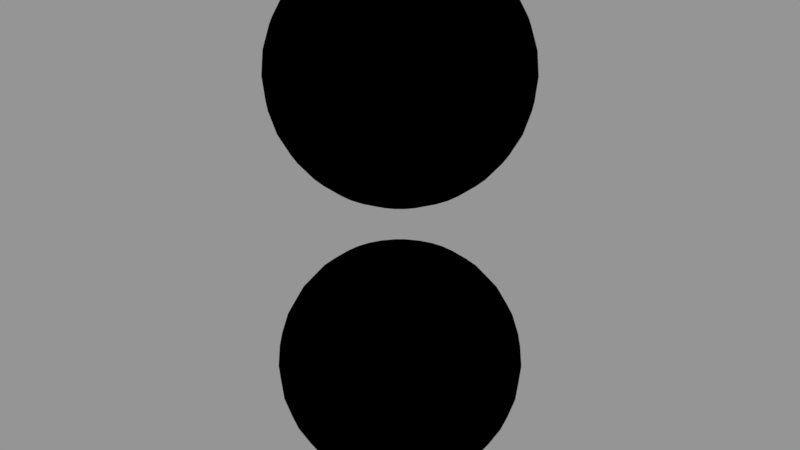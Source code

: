 # Source: noise.blend  (saved by Blender 2.79.0; exported with 4.5.12 LTS)
import bpy
from mathutils import Matrix  # noqa: F401  (used for matrix-valued properties, if any)

bpy.ops.wm.read_factory_settings(use_empty=True)
scene = bpy.context.scene
scene.name = 'Scene'

# ---- collections
col_collection_1 = bpy.data.collections.new('Collection 1'); scene.collection.children.link(col_collection_1)

# ---- materials (node trees are filled in below, after node groups)
mat_material_001 = bpy.data.materials.new('Material.001')
mat_material_001.alpha_threshold = 0.0
mat_material_001.use_transparent_shadow = False
mat_material_001.roughness = 0.5
mat_material_001.line_color = (0.0, 0.0, 0.0, 1.0)
mat_material = bpy.data.materials.new('Material')
mat_material.alpha_threshold = 0.0
mat_material.use_transparent_shadow = False
mat_material.roughness = 0.5
mat_material.line_color = (0.0, 0.0, 0.0, 1.0)

# ---- node groups
ng_vector_multiply = bpy.data.node_groups.new('Vector Multiply', 'ShaderNodeTree')
_N = ng_vector_multiply.nodes; _L = ng_vector_multiply.links
ng_vector_sine = bpy.data.node_groups.new('Vector Sine', 'ShaderNodeTree')
_N = ng_vector_sine.nodes; _L = ng_vector_sine.links
ng_vector_fract = bpy.data.node_groups.new('Vector Fract', 'ShaderNodeTree')
_N = ng_vector_fract.nodes; _L = ng_vector_fract.links
ng_vector_hash = bpy.data.node_groups.new('Vector Hash', 'ShaderNodeTree')
_s = ng_vector_hash.interface.new_socket(name='Vector', in_out='OUTPUT', socket_type='NodeSocketVector')
_s.min_value = 0.0
_s.max_value = 0.0
_s = ng_vector_hash.interface.new_socket(name='Position', in_out='INPUT', socket_type='NodeSocketVector')
_s.default_value = (0.5, 0.5, 0.5)
_s.min_value = -1e+04
_s.max_value = 1e+04
_N = ng_vector_hash.nodes; _L = ng_vector_hash.links
n0 = _N.new('NodeGroupInput'); n0.name = 'Group Input'; n0.location = (-698, 27)
n1 = _N.new('ShaderNodeVectorMath'); n1.name = 'Vector Math.001'; n1.location = (-448, 67)
n1.label = '269.5,183.3,246.1'
n1.operation = 'DOT_PRODUCT'
n1.inputs[1].default_value = (269.5, 183.3, 246.1)
n2 = _N.new('ShaderNodeVectorMath'); n2.name = 'Vector Math.002'; n2.location = (-448, -90)
n2.label = '113.5,271.9,124.6'
n2.operation = 'DOT_PRODUCT'
n2.inputs[1].default_value = (113.5, 271.9, 124.6)
n3 = _N.new('ShaderNodeVectorMath'); n3.name = 'Vector Math'; n3.location = (-446, 225)
n3.label = '127.1,311.7, 74.7'
n3.operation = 'DOT_PRODUCT'
n3.inputs[1].default_value = (127.1, 311.7, 74.7)
n4 = _N.new('ShaderNodeCombineColor'); n4.name = 'Combine RGB'; n4.location = (-250, 58)
n5 = _N.new('ShaderNodeGroup'); n5.name = 'Group'; n5.location = (-78, 50)
n5.node_tree = ng_vector_sine
n6 = _N.new('ShaderNodeValue'); n6.name = 'Value'; n6.location = (-74, -71)
n6.outputs[0].default_value = 4.376e+04
n7 = _N.new('ShaderNodeGroup'); n7.name = 'Group.001'; n7.location = (100, 51)
n7.node_tree = ng_vector_multiply
n8 = _N.new('ShaderNodeGroup'); n8.name = 'Group.002'; n8.location = (269, 38)
n8.node_tree = ng_vector_fract
n9 = _N.new('ShaderNodeGroup'); n9.name = 'Group.003'; n9.location = (449, 42)
n9.node_tree = ng_vector_multiply
n10 = _N.new('ShaderNodeValue'); n10.name = 'Value.001'; n10.location = (273, -79)
n10.outputs[0].default_value = 2.0
n11 = _N.new('ShaderNodeValue'); n11.name = 'Value.002'; n11.location = (450, -88)
n11.outputs[0].default_value = -1.0
n12 = _N.new('ShaderNodeVectorMath'); n12.name = 'Vector Math.003'; n12.location = (626, 61)
n13 = _N.new('NodeGroupOutput'); n13.name = 'Group Output'; n13.location = (803, 22)
_L.new(n0.outputs[0], n3.inputs[0])
_L.new(n0.outputs[0], n1.inputs[0])
_L.new(n0.outputs[0], n2.inputs[0])
_L.new(n3.outputs[1], n4.inputs[0])
_L.new(n1.outputs[1], n4.inputs[1])
_L.new(n2.outputs[1], n4.inputs[2])
_L.new(n4.outputs[0], n5.inputs[0])
_L.new(n5.outputs[0], n7.inputs[0])
_L.new(n7.outputs[0], n8.inputs[0])
_L.new(n6.outputs[0], n7.inputs[1])
_L.new(n8.outputs[0], n9.inputs[0])
_L.new(n9.outputs[0], n12.inputs[0])
_L.new(n10.outputs[0], n9.inputs[1])
_L.new(n12.outputs[0], n13.inputs[0])
_L.new(n11.outputs[0], n12.inputs[1])
n13.is_active_output = True
ng_vector_floor = bpy.data.node_groups.new('Vector Floor', 'ShaderNodeTree')
_N = ng_vector_floor.nodes; _L = ng_vector_floor.links
ng_fade___new = bpy.data.node_groups.new('Fade - New', 'ShaderNodeTree')
_s = ng_fade___new.interface.new_socket(name='Vector', in_out='OUTPUT', socket_type='NodeSocketVector')
_s.min_value = 0.0
_s.max_value = 0.0
_s = ng_fade___new.interface.new_socket(name='Vector', in_out='INPUT', socket_type='NodeSocketVector')
_s.default_value = (0.5, 0.5, 0.5)
_s.min_value = -1e+04
_s.max_value = 1e+04
_N = ng_fade___new.nodes; _L = ng_fade___new.links
n0 = _N.new('ShaderNodeGroup'); n0.name = 'Group.003'; n0.location = (56, 48)
n0.node_tree = ng_vector_multiply
n1 = _N.new('ShaderNodeValue'); n1.name = 'Value.002'; n1.location = (59, -86)
n1.outputs[0].default_value = 10.0
n2 = _N.new('ShaderNodeVectorMath'); n2.name = 'Vector Math.001'; n2.location = (238, 53)
n3 = _N.new('ShaderNodeGroup'); n3.name = 'Group.001'; n3.location = (243, 187)
n3.node_tree = ng_vector_multiply
n4 = _N.new('ShaderNodeGroup'); n4.name = 'Group.004'; n4.location = (417, 175)
n4.node_tree = ng_vector_multiply
n5 = _N.new('ShaderNodeGroup'); n5.name = 'Group'; n5.location = (-145, 181)
n5.node_tree = ng_vector_multiply
n6 = _N.new('ShaderNodeVectorMath'); n6.name = 'Vector Math'; n6.location = (-107, -53)
n6.operation = 'SUBTRACT'
n7 = _N.new('ShaderNodeGroup'); n7.name = 'Group.002'; n7.location = (-275, -53)
n7.node_tree = ng_vector_multiply
n8 = _N.new('ShaderNodeValue'); n8.name = 'Value.001'; n8.location = (-274, -186)
n8.outputs[0].default_value = 15.0
n9 = _N.new('ShaderNodeValue'); n9.name = 'Value'; n9.location = (-453, -187)
n9.outputs[0].default_value = 6.0
n10 = _N.new('NodeGroupInput'); n10.name = 'Group Input'; n10.location = (-549, -1)
n11 = _N.new('NodeGroupOutput'); n11.name = 'Group Output'; n11.location = (611, 142)
_L.new(n5.outputs[0], n3.inputs[0])
_L.new(n9.outputs[0], n7.inputs[1])
_L.new(n7.outputs[0], n6.inputs[0])
_L.new(n8.outputs[0], n6.inputs[1])
_L.new(n6.outputs[0], n0.inputs[1])
_L.new(n0.outputs[0], n2.inputs[0])
_L.new(n1.outputs[0], n2.inputs[1])
_L.new(n2.outputs[0], n4.inputs[1])
_L.new(n3.outputs[0], n4.inputs[0])
_L.new(n10.outputs[0], n5.inputs[0])
_L.new(n10.outputs[0], n5.inputs[1])
_L.new(n10.outputs[0], n3.inputs[1])
_L.new(n10.outputs[0], n0.inputs[0])
_L.new(n10.outputs[0], n7.inputs[0])
_L.new(n4.outputs[0], n11.inputs[0])
n11.is_active_output = True
ng_fade = bpy.data.node_groups.new('Fade', 'ShaderNodeTree')
_s = ng_fade.interface.new_socket(name='Vector', in_out='OUTPUT', socket_type='NodeSocketVector')
_s.min_value = 0.0
_s.max_value = 0.0
_s = ng_fade.interface.new_socket(name='Vector', in_out='INPUT', socket_type='NodeSocketVector')
_s.default_value = (0.5, 0.5, 0.5)
_s.min_value = -1e+04
_s.max_value = 1e+04
_N = ng_fade.nodes; _L = ng_fade.links
n0 = _N.new('ShaderNodeGroup'); n0.name = 'Group.001'; n0.location = (68, -51)
n0.width = 194
n0.node_tree = ng_fade___new
n1 = _N.new('NodeGroupOutput'); n1.name = 'Group Output'; n1.location = (396, -73)
n2 = _N.new('NodeGroupInput'); n2.name = 'Group Input'; n2.location = (-228, -66)
_L.new(n2.outputs[0], n0.inputs[0])
_L.new(n0.outputs[0], n1.inputs[0])
n1.is_active_output = True
ng_noise___gradient = bpy.data.node_groups.new('Noise - Gradient', 'ShaderNodeTree')
_s = ng_noise___gradient.interface.new_socket(name='Value', in_out='OUTPUT', socket_type='NodeSocketFloat')
_s.min_value = 0.0
_s.max_value = 0.0
_s = ng_noise___gradient.interface.new_socket(name='Vector', in_out='INPUT', socket_type='NodeSocketVector')
_s.min_value = -1.0
_s.max_value = 1.0
_N = ng_noise___gradient.nodes; _L = ng_noise___gradient.links
n0 = _N.new('ShaderNodeVectorMath'); n0.name = 'Vector Math.010'; n0.location = (-51, 576)
n0.label = '1, 0, 0'
n0.operation = 'SUBTRACT'
n0.inputs[1].default_value = (1.0, 0.0, 0.0)
n1 = _N.new('ShaderNodeVectorMath'); n1.name = 'Vector Math.003'; n1.location = (-51, 409)
n1.label = '0, 1, 0'
n1.inputs[1].default_value = (0.0, 1.0, 0.0)
n2 = _N.new('ShaderNodeVectorMath'); n2.name = 'Vector Math.001'; n2.location = (-44, 1074)
n2.label = '0, 0, 0'
n3 = _N.new('ShaderNodeVectorMath'); n3.name = 'Vector Math.011'; n3.location = (-52, 248)
n3.label = '0, 1, 0'
n3.operation = 'SUBTRACT'
n3.inputs[1].default_value = (0.0, 1.0, 0.0)
n4 = _N.new('ShaderNodeVectorMath'); n4.name = 'Vector Math.004'; n4.location = (-54, 83)
n4.label = '1, 1, 0'
n4.inputs[1].default_value = (1.0, 1.0, 0.0)
n5 = _N.new('ShaderNodeVectorMath'); n5.name = 'Vector Math.005'; n5.location = (-57, -249)
n5.label = '0, 0, 1'
n5.width = 141
n5.inputs[1].default_value = (0.0, 0.0, 1.0)
n6 = _N.new('ShaderNodeVectorMath'); n6.name = 'Vector Math.012'; n6.location = (-58, -86)
n6.label = '1, 1, 0'
n6.operation = 'SUBTRACT'
n6.inputs[1].default_value = (1.0, 1.0, 0.0)
n7 = _N.new('ShaderNodeVectorMath'); n7.name = 'Vector Math.006'; n7.location = (-57, -570)
n7.label = '1, 0, 1'
n7.width = 141
n7.inputs[1].default_value = (1.0, 0.0, 1.0)
n8 = _N.new('ShaderNodeVectorMath'); n8.name = 'Vector Math.013'; n8.location = (-56, -409)
n8.label = '0, 0, 1'
n8.width = 141
n8.operation = 'SUBTRACT'
n8.inputs[1].default_value = (0.0, 0.0, 1.0)
n9 = _N.new('ShaderNodeVectorMath'); n9.name = 'Vector Math.014'; n9.location = (-61, -731)
n9.label = '1, 0, 1'
n9.width = 141
n9.operation = 'SUBTRACT'
n9.inputs[1].default_value = (1.0, 0.0, 1.0)
n10 = _N.new('ShaderNodeVectorMath'); n10.name = 'Vector Math.008'; n10.location = (-59, -1204)
n10.label = '1, 1, 1'
n10.width = 141
n10.inputs[1].default_value = (1.0, 1.0, 1.0)
n11 = _N.new('ShaderNodeVectorMath'); n11.name = 'Vector Math.015'; n11.location = (-59, -1045)
n11.label = '0, 1, 1'
n11.width = 141
n11.operation = 'SUBTRACT'
n11.inputs[1].default_value = (0.0, 1.0, 1.0)
n12 = _N.new('ShaderNodeVectorMath'); n12.name = 'Vector Math.016'; n12.location = (-55, -1360)
n12.label = '1, 1, 1'
n12.width = 141
n12.operation = 'SUBTRACT'
n12.inputs[1].default_value = (1.0, 1.0, 1.0)
n13 = _N.new('ShaderNodeVectorMath'); n13.name = 'Vector Math.009'; n13.location = (-47, 911)
n13.label = '0, 0, 0'
n13.operation = 'SUBTRACT'
n14 = _N.new('ShaderNodeGroup'); n14.name = 'Group.003'; n14.location = (133, 1055)
n14.width = 184
n14.node_tree = ng_vector_hash
n15 = _N.new('ShaderNodeVectorMath'); n15.name = 'Vector Math'; n15.location = (361, 1037)
n15.operation = 'DOT_PRODUCT'
n16 = _N.new('ShaderNodeGroup'); n16.name = 'Group.004'; n16.location = (131, 730)
n16.width = 184
n16.node_tree = ng_vector_hash
n17 = _N.new('ShaderNodeVectorMath'); n17.name = 'Vector Math.017'; n17.location = (358, 711)
n17.operation = 'DOT_PRODUCT'
n18 = _N.new('ShaderNodeGroup'); n18.name = 'Group.005'; n18.location = (129, 391)
n18.width = 184
n18.node_tree = ng_vector_hash
n19 = _N.new('ShaderNodeVectorMath'); n19.name = 'Vector Math.018'; n19.location = (356, 373)
n19.operation = 'DOT_PRODUCT'
n20 = _N.new('ShaderNodeGroup'); n20.name = 'Group.006'; n20.location = (126, 76)
n20.width = 184
n20.node_tree = ng_vector_hash
n21 = _N.new('ShaderNodeVectorMath'); n21.name = 'Vector Math.019'; n21.location = (353, 57)
n21.operation = 'DOT_PRODUCT'
n22 = _N.new('ShaderNodeGroup'); n22.name = 'Group.007'; n22.location = (123, -271)
n22.width = 184
n22.node_tree = ng_vector_hash
n23 = _N.new('ShaderNodeVectorMath'); n23.name = 'Vector Math.020'; n23.location = (350, -290)
n23.operation = 'DOT_PRODUCT'
n24 = _N.new('ShaderNodeGroup'); n24.name = 'Group.008'; n24.location = (126, -584)
n24.width = 184
n24.node_tree = ng_vector_hash
n25 = _N.new('ShaderNodeVectorMath'); n25.name = 'Vector Math.021'; n25.location = (353, -603)
n25.operation = 'DOT_PRODUCT'
n26 = _N.new('ShaderNodeVectorMath'); n26.name = 'Vector Math.002'; n26.location = (-48, 745)
n26.label = '1, 0, 0'
n26.inputs[1].default_value = (1.0, 0.0, 0.0)
n27 = _N.new('ShaderNodeGroup'); n27.name = 'Group.009'; n27.location = (116, -907)
n27.width = 184
n27.node_tree = ng_vector_hash
n28 = _N.new('ShaderNodeVectorMath'); n28.name = 'Vector Math.022'; n28.location = (344, -925)
n28.operation = 'DOT_PRODUCT'
n29 = _N.new('ShaderNodeGroup'); n29.name = 'Group.010'; n29.location = (122, -1221)
n29.width = 184
n29.node_tree = ng_vector_hash
n30 = _N.new('ShaderNodeVectorMath'); n30.name = 'Vector Math.007'; n30.location = (-62, -887)
n30.label = '0, 1, 1'
n30.width = 141
n30.inputs[1].default_value = (0.0, 1.0, 1.0)
n31 = _N.new('ShaderNodeVectorMath'); n31.name = 'Vector Math.023'; n31.location = (349, -1239)
n31.operation = 'DOT_PRODUCT'
n32 = _N.new('ShaderNodeGroup'); n32.name = 'Group.001'; n32.location = (-589, -204)
n32.label = 'f'
n32.width = 178
n32.node_tree = ng_vector_fract
n33 = _N.new('ShaderNodeGroup'); n33.name = 'Group'; n33.location = (-588, -72)
n33.label = 'i'
n33.width = 176
n33.node_tree = ng_vector_floor
n34 = _N.new('ShaderNodeGroup'); n34.name = 'Group.002'; n34.location = (171, -153)
n34.node_tree = ng_fade
n35 = _N.new('ShaderNodeSeparateColor'); n35.name = 'Separate RGB'; n35.location = (351, -143)
n35.label = 'u'
n36 = _N.new('ShaderNodeMix'); n36.name = 'Mix.001'; n36.location = (656, 285)
n36.data_type = 'RGBA'
n37 = _N.new('ShaderNodeMix'); n37.name = 'Mix.002'; n37.location = (633, -394)
n37.data_type = 'RGBA'
n38 = _N.new('ShaderNodeMix'); n38.name = 'Mix.003'; n38.location = (622, -1011)
n38.data_type = 'RGBA'
n39 = _N.new('ShaderNodeMix'); n39.name = 'Mix'; n39.location = (641, 947)
n39.data_type = 'RGBA'
n40 = _N.new('ShaderNodeMix'); n40.name = 'Mix.004'; n40.location = (864, 696)
n40.data_type = 'RGBA'
n41 = _N.new('ShaderNodeMix'); n41.name = 'Mix.005'; n41.location = (837, -627)
n41.data_type = 'RGBA'
n42 = _N.new('ShaderNodeMix'); n42.name = 'Mix.006'; n42.location = (1121, 108)
n42.data_type = 'RGBA'
n43 = _N.new('NodeGroupOutput'); n43.name = 'Group Output'; n43.location = (1293, 55)
n44 = _N.new('NodeGroupInput'); n44.name = 'Group Input'; n44.location = (-814, -185)
_L.new(n44.outputs[0], n33.inputs[0])
_L.new(n44.outputs[0], n32.inputs[0])
_L.new(n32.outputs[0], n34.inputs[0])
_L.new(n34.outputs[0], n35.inputs[0])
_L.new(n33.outputs[0], n2.inputs[0])
_L.new(n33.outputs[0], n26.inputs[0])
_L.new(n33.outputs[0], n1.inputs[0])
_L.new(n33.outputs[0], n4.inputs[0])
_L.new(n33.outputs[0], n5.inputs[0])
_L.new(n33.outputs[0], n7.inputs[0])
_L.new(n33.outputs[0], n30.inputs[0])
_L.new(n33.outputs[0], n10.inputs[0])
_L.new(n32.outputs[0], n13.inputs[0])
_L.new(n32.outputs[0], n0.inputs[0])
_L.new(n32.outputs[0], n3.inputs[0])
_L.new(n32.outputs[0], n6.inputs[0])
_L.new(n32.outputs[0], n8.inputs[0])
_L.new(n32.outputs[0], n9.inputs[0])
_L.new(n32.outputs[0], n11.inputs[0])
_L.new(n32.outputs[0], n12.inputs[0])
_L.new(n2.outputs[0], n14.inputs[0])
_L.new(n14.outputs[0], n15.inputs[0])
_L.new(n13.outputs[0], n15.inputs[1])
_L.new(n16.outputs[0], n17.inputs[0])
_L.new(n26.outputs[0], n16.inputs[0])
_L.new(n0.outputs[0], n17.inputs[1])
_L.new(n18.outputs[0], n19.inputs[0])
_L.new(n1.outputs[0], n18.inputs[0])
_L.new(n3.outputs[0], n19.inputs[1])
_L.new(n20.outputs[0], n21.inputs[0])
_L.new(n4.outputs[0], n20.inputs[0])
_L.new(n6.outputs[0], n21.inputs[1])
_L.new(n22.outputs[0], n23.inputs[0])
_L.new(n5.outputs[0], n22.inputs[0])
_L.new(n8.outputs[0], n23.inputs[1])
_L.new(n24.outputs[0], n25.inputs[0])
_L.new(n7.outputs[0], n24.inputs[0])
_L.new(n9.outputs[0], n25.inputs[1])
_L.new(n27.outputs[0], n28.inputs[0])
_L.new(n30.outputs[0], n27.inputs[0])
_L.new(n11.outputs[0], n28.inputs[1])
_L.new(n29.outputs[0], n31.inputs[0])
_L.new(n10.outputs[0], n29.inputs[0])
_L.new(n12.outputs[0], n31.inputs[1])
_L.new(n15.outputs[1], n39.inputs[6])
_L.new(n17.outputs[1], n39.inputs[7])
_L.new(n35.outputs[0], n39.inputs[0])
_L.new(n19.outputs[1], n36.inputs[6])
_L.new(n21.outputs[1], n36.inputs[7])
_L.new(n35.outputs[0], n36.inputs[0])
_L.new(n23.outputs[1], n37.inputs[6])
_L.new(n25.outputs[1], n37.inputs[7])
_L.new(n35.outputs[0], n37.inputs[0])
_L.new(n28.outputs[1], n38.inputs[6])
_L.new(n31.outputs[1], n38.inputs[7])
_L.new(n35.outputs[0], n38.inputs[0])
_L.new(n39.outputs[2], n40.inputs[6])
_L.new(n36.outputs[2], n40.inputs[7])
_L.new(n35.outputs[1], n40.inputs[0])
_L.new(n37.outputs[2], n41.inputs[6])
_L.new(n38.outputs[2], n41.inputs[7])
_L.new(n35.outputs[1], n41.inputs[0])
_L.new(n40.outputs[2], n42.inputs[6])
_L.new(n41.outputs[2], n42.inputs[7])
_L.new(n35.outputs[2], n42.inputs[0])
_L.new(n42.outputs[2], n43.inputs[0])
n43.is_active_output = True
ng_noise_level___gradient = bpy.data.node_groups.new('Noise Level - Gradient', 'ShaderNodeTree')
_s = ng_noise_level___gradient.interface.new_socket(name='Position', in_out='OUTPUT', socket_type='NodeSocketVector')
_s.min_value = 0.0
_s.max_value = 0.0
_s = ng_noise_level___gradient.interface.new_socket(name='Value', in_out='OUTPUT', socket_type='NodeSocketFloat')
_s.min_value = 0.0
_s.max_value = 0.0
_s = ng_noise_level___gradient.interface.new_socket(name='Fac', in_out='OUTPUT', socket_type='NodeSocketFloat')
_s.min_value = 0.0
_s.max_value = 0.0
_s = ng_noise_level___gradient.interface.new_socket(name='Position', in_out='INPUT', socket_type='NodeSocketVector')
_s.default_value = (0.5, 0.5, 0.5)
_s.min_value = -1e+04
_s.max_value = 1e+04
_s = ng_noise_level___gradient.interface.new_socket(name='Value', in_out='INPUT', socket_type='NodeSocketFloat')
_s.min_value = -1e+04
_s.max_value = 1e+04
_s = ng_noise_level___gradient.interface.new_socket(name='Fac', in_out='INPUT', socket_type='NodeSocketFloat')
_s.default_value = 1.0
_s.min_value = -1e+04
_s.max_value = 1e+04
_N = ng_noise_level___gradient.nodes; _L = ng_noise_level___gradient.links
n0 = _N.new('NodeGroupOutput'); n0.name = 'Group Output'; n0.location = (334, 195)
n1 = _N.new('NodeGroupInput'); n1.name = 'Group Input'; n1.location = (-575, 148)
n2 = _N.new('ShaderNodeMath'); n2.name = 'Math.001'; n2.location = (110, 164)
n3 = _N.new('ShaderNodeMath'); n3.name = 'Math'; n3.location = (-74, 221)
n3.operation = 'MULTIPLY'
n4 = _N.new('ShaderNodeGroup'); n4.name = 'Group.002'; n4.location = (-279, 362)
n4.width = 210
n4.node_tree = ng_vector_multiply
n5 = _N.new('ShaderNodeValue'); n5.name = 'Value.001'; n5.location = (-457, 352)
n5.outputs[0].default_value = 2.0
n6 = _N.new('ShaderNodeMath'); n6.name = 'Math.005'; n6.location = (77, 0)
n6.operation = 'MULTIPLY'
n7 = _N.new('ShaderNodeGroup'); n7.name = 'Group.006'; n7.location = (-321, 216)
n7.width = 204
n7.node_tree = ng_noise___gradient
_L.new(n5.outputs[0], n4.inputs[0])
_L.new(n1.outputs[2], n6.inputs[0])
_L.new(n4.outputs[0], n0.inputs[0])
_L.new(n6.outputs[0], n0.inputs[2])
_L.new(n1.outputs[0], n4.inputs[1])
_L.new(n1.outputs[0], n7.inputs[0])
_L.new(n3.outputs[0], n2.inputs[0])
_L.new(n7.outputs[0], n3.inputs[0])
_L.new(n1.outputs[2], n3.inputs[1])
_L.new(n1.outputs[1], n2.inputs[1])
_L.new(n2.outputs[0], n0.inputs[1])
n0.is_active_output = True
ng_split = bpy.data.node_groups.new('Split', 'ShaderNodeTree')
_s = ng_split.interface.new_socket(name='Value', in_out='OUTPUT', socket_type='NodeSocketFloat')
_s.min_value = 0.0
_s.max_value = 0.0
_s = ng_split.interface.new_socket(name='Value', in_out='INPUT', socket_type='NodeSocketFloat')
_s.default_value = 0.5
_s.min_value = -1e+04
_s.max_value = 1e+04
_s = ng_split.interface.new_socket(name='Value', in_out='INPUT', socket_type='NodeSocketFloat')
_s.default_value = 0.5
_s.min_value = -1e+04
_s.max_value = 1e+04
_s = ng_split.interface.new_socket(name='Position', in_out='INPUT', socket_type='NodeSocketVector')
_s.default_value = (0.5, 0.5, 0.5)
_s.min_value = -1e+04
_s.max_value = 1e+04
_N = ng_split.nodes; _L = ng_split.links
n0 = _N.new('ShaderNodeMath'); n0.name = 'Math.002'; n0.location = (-215, 4)
n0.operation = 'LESS_THAN'
n0.inputs[1].default_value = 0.0
n1 = _N.new('ShaderNodeMath'); n1.name = 'Math.007'; n1.location = (-216, -153)
n1.operation = 'ABSOLUTE'
n2 = _N.new('ShaderNodeMath'); n2.name = 'Math.004'; n2.location = (-11, -1)
n2.operation = 'SUBTRACT'
n2.inputs[0].default_value = 1.0
n3 = _N.new('ShaderNodeMath'); n3.name = 'Math.008'; n3.location = (-7, -160)
n3.operation = 'GREATER_THAN'
n3.inputs[1].default_value = 0.01
n4 = _N.new('ShaderNodeMath'); n4.name = 'Math.005'; n4.location = (170, 126)
n4.operation = 'MULTIPLY'
n5 = _N.new('ShaderNodeMath'); n5.name = 'Math.003'; n5.location = (-1, 191)
n5.operation = 'MULTIPLY'
n6 = _N.new('ShaderNodeMath'); n6.name = 'Math.006'; n6.location = (352, 258)
n7 = _N.new('ShaderNodeMath'); n7.name = 'Math.009'; n7.location = (523, 222)
n7.operation = 'MULTIPLY'
n8 = _N.new('ShaderNodeSeparateColor'); n8.name = 'Separate RGB'; n8.location = (-393, -144)
n9 = _N.new('NodeGroupOutput'); n9.name = 'Group Output'; n9.location = (705, 182)
n10 = _N.new('NodeGroupInput'); n10.name = 'Group Input'; n10.location = (-589, 101)
_L.new(n8.outputs[0], n0.inputs[0])
_L.new(n10.outputs[0], n5.inputs[0])
_L.new(n0.outputs[0], n5.inputs[1])
_L.new(n0.outputs[0], n2.inputs[1])
_L.new(n2.outputs[0], n4.inputs[1])
_L.new(n10.outputs[1], n4.inputs[0])
_L.new(n4.outputs[0], n6.inputs[1])
_L.new(n5.outputs[0], n6.inputs[0])
_L.new(n8.outputs[0], n1.inputs[0])
_L.new(n1.outputs[0], n3.inputs[0])
_L.new(n3.outputs[0], n7.inputs[1])
_L.new(n6.outputs[0], n7.inputs[0])
_L.new(n7.outputs[0], n9.inputs[0])
_L.new(n10.outputs[2], n8.inputs[0])
n9.is_active_output = True
ng_floor = bpy.data.node_groups.new('Floor', 'ShaderNodeTree')
_N = ng_floor.nodes; _L = ng_floor.links
ng_mod_289 = bpy.data.node_groups.new('Mod 289', 'ShaderNodeTree')
_s = ng_mod_289.interface.new_socket(name='Value', in_out='OUTPUT', socket_type='NodeSocketFloat')
_s.min_value = 0.0
_s.max_value = 0.0
_s = ng_mod_289.interface.new_socket(name='Value', in_out='INPUT', socket_type='NodeSocketFloat')
_s.default_value = 0.5
_s.min_value = -1e+04
_s.max_value = 1e+04
_N = ng_mod_289.nodes; _L = ng_mod_289.links
n0 = _N.new('ShaderNodeMath'); n0.name = 'Math.003'; n0.location = (-355, -127)
n0.operation = 'DIVIDE'
n0.inputs[0].default_value = 1.0
n0.inputs[1].default_value = 289.0
n1 = _N.new('ShaderNodeMath'); n1.name = 'Math.004'; n1.location = (-161, -13)
n1.operation = 'MULTIPLY'
n2 = _N.new('ShaderNodeGroup'); n2.name = 'Group'; n2.location = (16, -32)
n2.node_tree = ng_floor
n3 = _N.new('ShaderNodeMath'); n3.name = 'Math.005'; n3.location = (189, -4)
n3.operation = 'MULTIPLY'
n3.inputs[1].default_value = 289.0
n4 = _N.new('ShaderNodeMath'); n4.name = 'Math.006'; n4.location = (355, 127)
n4.operation = 'SUBTRACT'
n5 = _N.new('NodeGroupInput'); n5.name = 'Group Input'; n5.location = (-479, 34)
n6 = _N.new('NodeGroupOutput'); n6.name = 'Group Output'; n6.location = (537, 90)
_L.new(n0.outputs[0], n1.inputs[1])
_L.new(n5.outputs[0], n1.inputs[0])
_L.new(n1.outputs[0], n2.inputs[0])
_L.new(n2.outputs[0], n3.inputs[0])
_L.new(n3.outputs[0], n4.inputs[1])
_L.new(n4.outputs[0], n6.inputs[0])
_L.new(n5.outputs[0], n4.inputs[0])
n6.is_active_output = True
ng_permute = bpy.data.node_groups.new('Permute', 'ShaderNodeTree')
_s = ng_permute.interface.new_socket(name='Value', in_out='OUTPUT', socket_type='NodeSocketFloat')
_s.min_value = 0.0
_s.max_value = 0.0
_s = ng_permute.interface.new_socket(name='Value', in_out='INPUT', socket_type='NodeSocketFloat')
_s.default_value = 0.5
_s.min_value = -1e+04
_s.max_value = 1e+04
_N = ng_permute.nodes; _L = ng_permute.links
n0 = _N.new('NodeGroupInput'); n0.name = 'Group Input'; n0.location = (-598, -13)
n1 = _N.new('ShaderNodeMath'); n1.name = 'Math'; n1.location = (-378, 137)
n1.operation = 'MULTIPLY'
n1.inputs[1].default_value = 34.0
n2 = _N.new('ShaderNodeMath'); n2.name = 'Math.001'; n2.location = (-207, 135)
n2.inputs[1].default_value = 1.0
n3 = _N.new('ShaderNodeMath'); n3.name = 'Math.002'; n3.location = (-33, 59)
n3.operation = 'MULTIPLY'
n4 = _N.new('ShaderNodeGroup'); n4.name = 'Group.001'; n4.location = (141, 23)
n4.node_tree = ng_mod_289
n5 = _N.new('NodeGroupOutput'); n5.name = 'Group Output'; n5.location = (314, 0)
_L.new(n0.outputs[0], n1.inputs[0])
_L.new(n1.outputs[0], n2.inputs[0])
_L.new(n0.outputs[0], n3.inputs[1])
_L.new(n2.outputs[0], n3.inputs[0])
_L.new(n3.outputs[0], n4.inputs[0])
_L.new(n4.outputs[0], n5.inputs[0])
n5.is_active_output = True
ng_hash___permutations = bpy.data.node_groups.new('Hash - Permutations', 'ShaderNodeTree')
_s = ng_hash___permutations.interface.new_socket(name='Value', in_out='OUTPUT', socket_type='NodeSocketFloat')
_s.min_value = 0.0
_s.max_value = 0.0
_s = ng_hash___permutations.interface.new_socket(name='Position', in_out='INPUT', socket_type='NodeSocketVector')
_s.default_value = (0.5, 0.5, 0.5)
_s.min_value = -1e+04
_s.max_value = 1e+04
_N = ng_hash___permutations.nodes; _L = ng_hash___permutations.links
n0 = _N.new('NodeGroupInput'); n0.name = 'Group Input'; n0.location = (-586, -21)
n1 = _N.new('ShaderNodeSeparateColor'); n1.name = 'Separate RGB'; n1.location = (-410, 0)
n2 = _N.new('ShaderNodeMath'); n2.name = 'Math'; n2.location = (-48, 80)
n3 = _N.new('ShaderNodeMath'); n3.name = 'Math.001'; n3.location = (294, 20)
n4 = _N.new('ShaderNodeMath'); n4.name = 'Math.002'; n4.location = (636, 6)
n4.operation = 'DIVIDE'
n4.inputs[1].default_value = 288.0
n5 = _N.new('NodeGroupOutput'); n5.name = 'Group Output'; n5.location = (810, -42)
n6 = _N.new('ShaderNodeGroup'); n6.name = 'Group.001'; n6.location = (118, 29)
n6.width = 149
n6.node_tree = ng_permute
n7 = _N.new('ShaderNodeGroup'); n7.name = 'Group.002'; n7.location = (459, -16)
n7.width = 150
n7.node_tree = ng_permute
n8 = _N.new('ShaderNodeGroup'); n8.name = 'Group'; n8.location = (-230, 78)
n8.width = 151
n8.node_tree = ng_permute
_L.new(n0.outputs[0], n1.inputs[0])
_L.new(n8.outputs[0], n2.inputs[0])
_L.new(n1.outputs[0], n8.inputs[0])
_L.new(n1.outputs[1], n2.inputs[1])
_L.new(n6.outputs[0], n3.inputs[0])
_L.new(n2.outputs[0], n6.inputs[0])
_L.new(n3.outputs[0], n7.inputs[0])
_L.new(n1.outputs[2], n3.inputs[1])
_L.new(n4.outputs[0], n5.inputs[0])
_L.new(n7.outputs[0], n4.inputs[0])
n5.is_active_output = True
ng_hash = bpy.data.node_groups.new('Hash', 'ShaderNodeTree')
_s = ng_hash.interface.new_socket(name='Value', in_out='OUTPUT', socket_type='NodeSocketFloat')
_s.min_value = 0.0
_s.max_value = 0.0
_s = ng_hash.interface.new_socket(name='Position', in_out='INPUT', socket_type='NodeSocketVector')
_s.min_value = -1.0
_s.max_value = 1.0
_N = ng_hash.nodes; _L = ng_hash.links
n0 = _N.new('NodeGroupOutput'); n0.name = 'Group Output'; n0.location = (198, 13)
n1 = _N.new('NodeGroupInput'); n1.name = 'Group Input'; n1.location = (-374, 9)
n2 = _N.new('ShaderNodeGroup'); n2.name = 'Group'; n2.location = (-131, 32)
n2.width = 233
n2.node_tree = ng_hash___permutations
_L.new(n1.outputs[0], n2.inputs[0])
_L.new(n2.outputs[0], n0.inputs[0])
n0.is_active_output = True
ng_noise___value = bpy.data.node_groups.new('Noise - Value', 'ShaderNodeTree')
_s = ng_noise___value.interface.new_socket(name='Value', in_out='OUTPUT', socket_type='NodeSocketFloat')
_s.min_value = 0.0
_s.max_value = 0.0
_s = ng_noise___value.interface.new_socket(name='Position', in_out='INPUT', socket_type='NodeSocketVector')
_s.min_value = -1.0
_s.max_value = 1.0
_N = ng_noise___value.nodes; _L = ng_noise___value.links
n0 = _N.new('ShaderNodeGroup'); n0.name = 'Group.008'; n0.location = (183, 230)
n0.node_tree = ng_hash
n1 = _N.new('ShaderNodeGroup'); n1.name = 'Group.009'; n1.location = (180, 74)
n1.node_tree = ng_hash
n2 = _N.new('ShaderNodeGroup'); n2.name = 'Group.011'; n2.location = (184, -254)
n2.node_tree = ng_hash
n3 = _N.new('ShaderNodeGroup'); n3.name = 'Group.012'; n3.location = (189, -419)
n3.node_tree = ng_hash
n4 = _N.new('ShaderNodeGroup'); n4.name = 'Group.013'; n4.location = (190, -580)
n4.node_tree = ng_hash
n5 = _N.new('ShaderNodeGroup'); n5.name = 'Group.007'; n5.location = (181, 397)
n5.node_tree = ng_hash
n6 = _N.new('ShaderNodeMix'); n6.name = 'Mix.007'; n6.location = (643, -142)
n6.data_type = 'RGBA'
n7 = _N.new('ShaderNodeMix'); n7.name = 'Mix.006'; n7.location = (627, 499)
n7.data_type = 'RGBA'
n8 = _N.new('ShaderNodeMix'); n8.name = 'Mix.005'; n8.location = (423, -401)
n8.data_type = 'RGBA'
n9 = _N.new('ShaderNodeMix'); n9.name = 'Mix.004'; n9.location = (414, -72)
n9.data_type = 'RGBA'
n10 = _N.new('ShaderNodeMix'); n10.name = 'Mix.003'; n10.location = (410, 246)
n10.data_type = 'RGBA'
n11 = _N.new('ShaderNodeMix'); n11.name = 'Mix.002'; n11.location = (412, 578)
n11.data_type = 'RGBA'
n12 = _N.new('ShaderNodeSeparateColor'); n12.name = 'Separate RGB'; n12.location = (-446, -204)
n12.label = 'f'
n13 = _N.new('ShaderNodeGroup'); n13.name = 'Group.006'; n13.location = (-452, -60)
n13.label = 'p'
n13.width = 156
n13.node_tree = ng_vector_floor
n14 = _N.new('ShaderNodeGroup'); n14.name = 'Group.010'; n14.location = (180, -92)
n14.node_tree = ng_hash
n15 = _N.new('ShaderNodeGroup'); n15.name = 'Group.014'; n15.location = (187, 558)
n15.node_tree = ng_hash
n16 = _N.new('ShaderNodeGroup'); n16.name = 'Group.015'; n16.location = (-855, -198)
n16.width = 181
n16.node_tree = ng_vector_fract
n17 = _N.new('ShaderNodeGroup'); n17.name = 'Group.016'; n17.location = (-630, -209)
n17.node_tree = ng_fade
n18 = _N.new('ShaderNodeMix'); n18.name = 'Mix.008'; n18.location = (855, 274)
n18.data_type = 'RGBA'
n19 = _N.new('NodeGroupInput'); n19.name = 'Group Input'; n19.location = (-1057, -150)
n20 = _N.new('ShaderNodeVectorMath'); n20.name = 'Vector Math.001'; n20.location = (-15, 580)
n20.label = '0, 0, 0'
n21 = _N.new('ShaderNodeVectorMath'); n21.name = 'Vector Math.002'; n21.location = (-14, 412)
n21.label = '1, 0, 0'
n21.inputs[1].default_value = (1.0, 0.0, 0.0)
n22 = _N.new('ShaderNodeVectorMath'); n22.name = 'Vector Math.003'; n22.location = (-16, 253)
n22.label = '0, 1, 0'
n22.inputs[1].default_value = (0.0, 1.0, 0.0)
n23 = _N.new('ShaderNodeVectorMath'); n23.name = 'Vector Math.004'; n23.location = (-11, 92)
n23.label = '1, 1, 0'
n23.inputs[1].default_value = (1.0, 1.0, 0.0)
n24 = _N.new('ShaderNodeVectorMath'); n24.name = 'Vector Math.005'; n24.location = (-11, -68)
n24.label = '0, 0, 1'
n24.width = 141
n24.inputs[1].default_value = (0.0, 0.0, 1.0)
n25 = _N.new('ShaderNodeVectorMath'); n25.name = 'Vector Math.006'; n25.location = (-11, -232)
n25.label = '1, 0, 1'
n25.width = 141
n25.inputs[1].default_value = (1.0, 0.0, 1.0)
n26 = _N.new('ShaderNodeVectorMath'); n26.name = 'Vector Math.007'; n26.location = (-9, -397)
n26.label = '0, 1, 1'
n26.width = 141
n26.inputs[1].default_value = (0.0, 1.0, 1.0)
n27 = _N.new('ShaderNodeVectorMath'); n27.name = 'Vector Math.008'; n27.location = (-11, -559)
n27.label = '1, 1, 1'
n27.width = 141
n27.inputs[1].default_value = (1.0, 1.0, 1.0)
n28 = _N.new('NodeGroupOutput'); n28.name = 'Group Output'; n28.location = (1044, 224)
_L.new(n13.outputs[0], n20.inputs[0])
_L.new(n13.outputs[0], n21.inputs[0])
_L.new(n13.outputs[0], n22.inputs[0])
_L.new(n13.outputs[0], n23.inputs[0])
_L.new(n13.outputs[0], n24.inputs[0])
_L.new(n13.outputs[0], n25.inputs[0])
_L.new(n13.outputs[0], n26.inputs[0])
_L.new(n13.outputs[0], n27.inputs[0])
_L.new(n20.outputs[0], n15.inputs[0])
_L.new(n21.outputs[0], n5.inputs[0])
_L.new(n22.outputs[0], n0.inputs[0])
_L.new(n23.outputs[0], n1.inputs[0])
_L.new(n24.outputs[0], n14.inputs[0])
_L.new(n25.outputs[0], n2.inputs[0])
_L.new(n26.outputs[0], n3.inputs[0])
_L.new(n27.outputs[0], n4.inputs[0])
_L.new(n12.outputs[0], n11.inputs[0])
_L.new(n12.outputs[0], n10.inputs[0])
_L.new(n12.outputs[0], n9.inputs[0])
_L.new(n12.outputs[0], n8.inputs[0])
_L.new(n12.outputs[1], n7.inputs[0])
_L.new(n12.outputs[1], n6.inputs[0])
_L.new(n12.outputs[2], n18.inputs[0])
_L.new(n7.outputs[2], n18.inputs[6])
_L.new(n6.outputs[2], n18.inputs[7])
_L.new(n11.outputs[2], n7.inputs[6])
_L.new(n10.outputs[2], n7.inputs[7])
_L.new(n9.outputs[2], n6.inputs[6])
_L.new(n8.outputs[2], n6.inputs[7])
_L.new(n3.outputs[0], n8.inputs[6])
_L.new(n4.outputs[0], n8.inputs[7])
_L.new(n14.outputs[0], n9.inputs[6])
_L.new(n2.outputs[0], n9.inputs[7])
_L.new(n0.outputs[0], n10.inputs[6])
_L.new(n1.outputs[0], n10.inputs[7])
_L.new(n15.outputs[0], n11.inputs[6])
_L.new(n5.outputs[0], n11.inputs[7])
_L.new(n16.outputs[0], n17.inputs[0])
_L.new(n17.outputs[0], n12.inputs[0])
_L.new(n19.outputs[0], n16.inputs[0])
_L.new(n19.outputs[0], n13.inputs[0])
_L.new(n18.outputs[2], n28.inputs[0])
n28.is_active_output = True
ng_noise_level___value = bpy.data.node_groups.new('Noise Level - Value', 'ShaderNodeTree')
_s = ng_noise_level___value.interface.new_socket(name='Position', in_out='OUTPUT', socket_type='NodeSocketVector')
_s.min_value = 0.0
_s.max_value = 0.0
_s = ng_noise_level___value.interface.new_socket(name='Value', in_out='OUTPUT', socket_type='NodeSocketFloat')
_s.min_value = 0.0
_s.max_value = 0.0
_s = ng_noise_level___value.interface.new_socket(name='Fac', in_out='OUTPUT', socket_type='NodeSocketFloat')
_s.min_value = 0.0
_s.max_value = 0.0
_s = ng_noise_level___value.interface.new_socket(name='Position', in_out='INPUT', socket_type='NodeSocketVector')
_s.default_value = (0.5, 0.5, 0.5)
_s.min_value = -1e+04
_s.max_value = 1e+04
_s = ng_noise_level___value.interface.new_socket(name='Value', in_out='INPUT', socket_type='NodeSocketFloat')
_s.min_value = -1e+04
_s.max_value = 1e+04
_s = ng_noise_level___value.interface.new_socket(name='Fac', in_out='INPUT', socket_type='NodeSocketFloat')
_s.default_value = 1.0
_s.min_value = -1e+04
_s.max_value = 1e+04
_N = ng_noise_level___value.nodes; _L = ng_noise_level___value.links
n0 = _N.new('ShaderNodeMath'); n0.name = 'Math.001'; n0.location = (-28, 201)
n1 = _N.new('ShaderNodeGroup'); n1.name = 'Group.002'; n1.location = (-417, 399)
n1.width = 210
n1.node_tree = ng_vector_multiply
n2 = _N.new('ShaderNodeValue'); n2.name = 'Value.001'; n2.location = (-595, 389)
n2.outputs[0].default_value = 2.0
n3 = _N.new('ShaderNodeGroup'); n3.name = 'Group.006'; n3.location = (-459, 253)
n3.width = 204
n3.node_tree = ng_noise___value
n4 = _N.new('ShaderNodeMath'); n4.name = 'Math'; n4.location = (-212, 258)
n4.operation = 'MULTIPLY'
n5 = _N.new('NodeGroupInput'); n5.name = 'Group Input'; n5.location = (-700, 196)
n6 = _N.new('NodeGroupOutput'); n6.name = 'Group Output'; n6.location = (245, 240)
n7 = _N.new('ShaderNodeMath'); n7.name = 'Math.005'; n7.location = (-28, 39)
n7.operation = 'MULTIPLY'
_L.new(n2.outputs[0], n1.inputs[0])
_L.new(n4.outputs[0], n0.inputs[0])
_L.new(n3.outputs[0], n4.inputs[0])
_L.new(n5.outputs[2], n7.inputs[0])
_L.new(n5.outputs[0], n1.inputs[1])
_L.new(n5.outputs[0], n3.inputs[0])
_L.new(n5.outputs[1], n0.inputs[1])
_L.new(n1.outputs[0], n6.inputs[0])
_L.new(n0.outputs[0], n6.inputs[1])
_L.new(n7.outputs[0], n6.inputs[2])
_L.new(n5.outputs[2], n4.inputs[1])
n6.is_active_output = True

# ---- material node trees
mat_material_001.use_nodes = True; mat_material_001.node_tree.nodes.clear()
_N = mat_material_001.node_tree.nodes; _L = mat_material_001.node_tree.links
n0 = _N.new('NodeFrame'); n0.name = 'Frame'; n0.location = (804, 952)
n0.label = 'Noise'
n0.width = 549
n0.shrink = False
n1 = _N.new('NodeFrame'); n1.name = 'Frame.001'; n1.location = (1479, 954)
n1.label = 'Parameters'
n1.width = 554
n1.shrink = False
n2 = _N.new('ShaderNodeGroup'); n2.name = 'Group.012'; n2.location = (1494, 147)
n2.width = 248
n2.node_tree = ng_noise_level___gradient
n3 = _N.new('ShaderNodeGroup'); n3.name = 'Group.013'; n3.location = (1193, 148)
n3.width = 243
n3.node_tree = ng_noise_level___gradient
n4 = _N.new('ShaderNodeMath'); n4.name = 'Math.003'; n4.location = (1786, 143)
n4.inputs[1].default_value = 1.0
n5 = _N.new('ShaderNodeMath'); n5.name = 'Math.004'; n5.location = (1962, 137)
n5.operation = 'DIVIDE'
n5.inputs[1].default_value = 2.0
n6 = _N.new('ShaderNodeGroup'); n6.name = 'Group.010'; n6.location = (888, 149)
n6.width = 242
n6.node_tree = ng_noise_level___gradient
n6.inputs[1].default_value = 0.0
n6.inputs[2].default_value = 1.0
n7 = _N.new('ShaderNodeMath'); n7.name = 'Math.001'; n7.location = (1959, 300)
n7.operation = 'DIVIDE'
n7.inputs[1].default_value = 1.4
n8 = _N.new('ShaderNodeMath'); n8.name = 'Math'; n8.location = (1784, 305)
n8.inputs[1].default_value = 0.7
n9 = _N.new('ShaderNodeGroup'); n9.name = 'Group.004'; n9.location = (618, 257)
n9.width = 198
n9.node_tree = ng_vector_multiply
n10 = _N.new('ShaderNodeValue'); n10.name = 'Value.001'; n10.location = (428, 255)
n10.outputs[0].default_value = 5.5
n11 = _N.new('ShaderNodeGroup'); n11.name = 'Group'; n11.location = (2147, 51)
n11.node_tree = ng_split
n12 = _N.new('NodeUndefined'); n12.name = 'Geometry'; n12.location = (377, -41)
n13 = _N.new('NodeUndefined'); n13.name = 'Output'; n13.location = (2341, 64)
n13.inputs[1].default_value = 1.0
n14 = _N.new('ShaderNodeGroup'); n14.name = 'Group.003'; n14.location = (312, -134)
n14.width = 207
n14.node_tree = ng_noise___gradient
n14.inputs[0].default_value = (0.5, 0.5, 0.5)
n15 = _N.new('ShaderNodeGroup'); n15.name = 'Group.006'; n15.location = (186, -138)
n15.width = 181
n15.node_tree = ng_fade
n15.inputs[0].default_value = (0.5, 0.5, 0.5)
n16 = _N.new('ShaderNodeGroup'); n16.name = 'Group.001'; n16.location = (30, -94)
n16.width = 229
n16.node_tree = ng_noise_level___gradient
n16.inputs[0].default_value = (0.5, 0.5, 0.5)
n16.inputs[1].default_value = 0.0
n16.inputs[2].default_value = 1.0
n17 = _N.new('ShaderNodeGroup'); n17.name = 'Group.005'; n17.location = (1539, 286)
n17.width = 199
n17.node_tree = ng_noise___gradient
n14.parent = n0
n15.parent = n1
n16.parent = n0
_L.new(n9.outputs[0], n6.inputs[0])
_L.new(n6.outputs[0], n3.inputs[0])
_L.new(n6.outputs[1], n3.inputs[1])
_L.new(n6.outputs[2], n3.inputs[2])
_L.new(n3.outputs[0], n2.inputs[0])
_L.new(n3.outputs[1], n2.inputs[1])
_L.new(n3.outputs[2], n2.inputs[2])
_L.new(n4.outputs[0], n5.inputs[0])
_L.new(n2.outputs[1], n4.inputs[0])
_L.new(n10.outputs[0], n9.inputs[0])
_L.new(n12.outputs[3], n9.inputs[1])
_L.new(n5.outputs[0], n11.inputs[1])
_L.new(n11.outputs[0], n13.inputs[0])
_L.new(n12.outputs[1], n11.inputs[2])
_L.new(n17.outputs[0], n8.inputs[0])
_L.new(n8.outputs[0], n7.inputs[0])
_L.new(n9.outputs[0], n17.inputs[0])
_L.new(n7.outputs[0], n11.inputs[0])
mat_material.use_nodes = True; mat_material.node_tree.nodes.clear()
_N = mat_material.node_tree.nodes; _L = mat_material.node_tree.links
n0 = _N.new('NodeFrame'); n0.name = 'Frame'; n0.location = (721, 905)
n0.label = 'Noise'
n0.width = 655
n0.shrink = False
n1 = _N.new('NodeFrame'); n1.name = 'Frame.001'; n1.location = (1481, 910)
n1.label = 'Parameters'
n1.width = 626
n1.shrink = False
n2 = _N.new('ShaderNodeGroup'); n2.name = 'Group.012'; n2.location = (1342, 171)
n2.width = 243
n2.node_tree = ng_noise_level___value
n3 = _N.new('ShaderNodeGroup'); n3.name = 'Group.013'; n3.location = (1036, 172)
n3.width = 242
n3.node_tree = ng_noise_level___value
n3.inputs[1].default_value = 0.0
n3.inputs[2].default_value = 0.5
n4 = _N.new('ShaderNodeGroup'); n4.name = 'Group.009'; n4.location = (823, 232)
n4.node_tree = ng_vector_multiply
n5 = _N.new('ShaderNodeGroup'); n5.name = 'Group.010'; n5.location = (1981, 57)
n5.width = 126
n5.node_tree = ng_split
n6 = _N.new('NodeUndefined'); n6.name = 'Output'; n6.location = (2147, 112)
n6.inputs[1].default_value = 1.0
n7 = _N.new('NodeUndefined'); n7.name = 'Geometry'; n7.location = (603, 6)
n8 = _N.new('ShaderNodeGroup'); n8.name = 'Group.014'; n8.location = (1642, 170)
n8.width = 248
n8.node_tree = ng_noise_level___value
n9 = _N.new('ShaderNodeValue'); n9.name = 'Value.001'; n9.location = (641, 231)
n9.outputs[0].default_value = 7.0
n10 = _N.new('ShaderNodeGroup'); n10.name = 'Group.001'; n10.location = (364, -135)
n10.width = 205
n10.node_tree = ng_noise___value
n10.inputs[0].default_value = (0.0, 0.0, 0.0)
n11 = _N.new('ShaderNodeGroup'); n11.name = 'Group.002'; n11.location = (100, -136)
n11.width = 169
n11.node_tree = ng_hash
n11.inputs[0].default_value = (0.0, 0.0, 0.0)
n12 = _N.new('ShaderNodeGroup'); n12.name = 'Group.005'; n12.location = (366, -133)
n12.width = 181
n12.node_tree = ng_fade
n12.inputs[0].default_value = (0.5, 0.5, 0.5)
n13 = _N.new('ShaderNodeGroup'); n13.name = 'Group.011'; n13.location = (93, -83)
n13.width = 225
n13.node_tree = ng_noise_level___value
n13.inputs[0].default_value = (0.5, 0.5, 0.5)
n13.inputs[1].default_value = 0.0
n13.inputs[2].default_value = 1.0
n14 = _N.new('ShaderNodeGroup'); n14.name = 'Group.007'; n14.location = (1689, 284)
n14.width = 199
n14.node_tree = ng_noise___value
n10.parent = n0
n11.parent = n1
n12.parent = n1
n13.parent = n0
_L.new(n14.outputs[0], n5.inputs[0])
_L.new(n5.outputs[0], n6.inputs[0])
_L.new(n7.outputs[3], n4.inputs[1])
_L.new(n4.outputs[0], n14.inputs[0])
_L.new(n7.outputs[1], n5.inputs[2])
_L.new(n9.outputs[0], n4.inputs[0])
_L.new(n3.outputs[0], n2.inputs[0])
_L.new(n2.outputs[0], n8.inputs[0])
_L.new(n2.outputs[1], n8.inputs[1])
_L.new(n2.outputs[2], n8.inputs[2])
_L.new(n3.outputs[1], n2.inputs[1])
_L.new(n3.outputs[2], n2.inputs[2])
_L.new(n4.outputs[0], n3.inputs[0])
_L.new(n8.outputs[1], n5.inputs[1])

# ---- meshes
me_sphere_001 = bpy.data.meshes.new('Sphere.001')
me_sphere_001.from_pydata([(0.0, -3.258e-07, -1.0), (0.03806, 0.1913, 0.9808), (0.07466, 0.3753, 0.9239), (0.1084, 0.5449, 0.8315), (0.1379, 0.6935, 0.7071), (0.1622, 0.8155, 0.5556), (0.1802, 0.9061, 0.3827), (0.1913, 0.9619, 0.1951), (0.1951, 0.9808, 7.55e-08), (0.1913, 0.9619, -0.1951), (0.1802, 0.9061, -0.3827), (0.1622, 0.8155, -0.5556), (0.1379, 0.6935, -0.7071), (0.1084, 0.5449, -0.8315), (0.07466, 0.3753, -0.9239), (0.03806, 0.1913, -0.9808), (0.07466, 0.1802, 0.9808), (0.1464, 0.3536, 0.9239), (0.2126, 0.5133, 0.8315), (0.2706, 0.6533, 0.7071), (0.3182, 0.7682, 0.5556), (0.3536, 0.8536, 0.3827), (0.3753, 0.9061, 0.1951), (0.3827, 0.9239, 7.55e-08), (0.3753, 0.9061, -0.1951), (0.3536, 0.8536, -0.3827), (0.3182, 0.7682, -0.5556), (0.2706, 0.6533, -0.7071), (0.2126, 0.5133, -0.8315), (0.1464, 0.3536, -0.9239), (0.07466, 0.1802, -0.9808), (0.1084, 0.1622, 0.9808), (0.2126, 0.3182, 0.9239), (0.3087, 0.4619, 0.8315), (0.3928, 0.5879, 0.7071), (0.4619, 0.6913, 0.5556), (0.5133, 0.7682, 0.3827), (0.5449, 0.8155, 0.1951), (0.5556, 0.8315, 7.55e-08), (0.5449, 0.8155, -0.1951), (0.5133, 0.7682, -0.3827), (0.4619, 0.6913, -0.5556), (0.3928, 0.5879, -0.7071), (0.3087, 0.4619, -0.8315), (0.2126, 0.3182, -0.9239), (0.1084, 0.1622, -0.9808), (0.1379, 0.1379, 0.9808), (0.2706, 0.2706, 0.9239), (0.3928, 0.3928, 0.8315), (0.5, 0.5, 0.7071), (0.5879, 0.5879, 0.5556), (0.6533, 0.6533, 0.3827), (0.6935, 0.6935, 0.1951), (0.7071, 0.7071, 7.55e-08), (0.6935, 0.6935, -0.1951), (0.6533, 0.6533, -0.3827), (0.5879, 0.5879, -0.5556), (0.5, 0.5, -0.7071), (0.3928, 0.3928, -0.8315), (0.2706, 0.2706, -0.9239), (0.1379, 0.1379, -0.9808), (0.1622, 0.1084, 0.9808), (0.3182, 0.2126, 0.9239), (0.4619, 0.3087, 0.8315), (0.5879, 0.3928, 0.7071), (0.6913, 0.4619, 0.5556), (0.7682, 0.5133, 0.3827), (0.8155, 0.5449, 0.1951), (0.8315, 0.5556, 7.55e-08), (0.8155, 0.5449, -0.1951), (0.7682, 0.5133, -0.3827), (0.6913, 0.4619, -0.5556), (0.5879, 0.3928, -0.7071), (0.4619, 0.3087, -0.8315), (0.3182, 0.2126, -0.9239), (0.1622, 0.1084, -0.9808), (0.1802, 0.07466, 0.9808), (0.3536, 0.1464, 0.9239), (0.5133, 0.2126, 0.8315), (0.6533, 0.2706, 0.7071), (0.7682, 0.3182, 0.5556), (0.8536, 0.3536, 0.3827), (0.9061, 0.3753, 0.1951), (0.9239, 0.3827, 7.55e-08), (0.9061, 0.3753, -0.1951), (0.8536, 0.3536, -0.3827), (0.7682, 0.3182, -0.5556), (0.6533, 0.2706, -0.7071), (0.5133, 0.2126, -0.8315), (0.3536, 0.1464, -0.9239), (0.1802, 0.07466, -0.9808), (0.1913, 0.03806, 0.9808), (0.3753, 0.07466, 0.9239), (0.5449, 0.1084, 0.8315), (0.6935, 0.1379, 0.7071), (0.8155, 0.1622, 0.5556), (0.9061, 0.1802, 0.3827), (0.9619, 0.1913, 0.1951), (0.9808, 0.1951, 7.55e-08), (0.9619, 0.1913, -0.1951), (0.9061, 0.1802, -0.3827), (0.8155, 0.1622, -0.5556), (0.6935, 0.1379, -0.7071), (0.5449, 0.1084, -0.8315), (0.3753, 0.07466, -0.9239), (0.1913, 0.03806, -0.9808), (0.1951, -3.266e-07, 0.9808), (0.3827, -3.192e-07, 0.9239), (0.5556, -3.117e-07, 0.8315), (0.7071, -3.192e-07, 0.7071), (0.8315, -3.341e-07, 0.5556), (0.9239, -2.745e-07, 0.3827), (0.9808, -3.937e-07, 0.1951), (1.0, -3.788e-07, 7.55e-08), (0.9808, -3.937e-07, -0.1951), (0.9239, -2.298e-07, -0.3827), (0.8315, -3.341e-07, -0.5556), (0.7071, -3.192e-07, -0.7071), (0.5556, -3.415e-07, -0.8315), (0.3827, -3.043e-07, -0.9239), (0.1951, -3.08e-07, -0.9808), (0.1913, -0.03806, 0.9808), (0.3753, -0.07466, 0.9239), (0.5449, -0.1084, 0.8315), (0.6935, -0.138, 0.7071), (0.8155, -0.1622, 0.5556), (0.9061, -0.1802, 0.3827), (0.9619, -0.1913, 0.1951), (0.9808, -0.1951, 7.55e-08), (0.9619, -0.1913, -0.1951), (0.9061, -0.1802, -0.3827), (0.8155, -0.1622, -0.5556), (0.6935, -0.138, -0.7071), (0.5449, -0.1084, -0.8315), (0.3753, -0.07466, -0.9239), (0.1913, -0.03806, -0.9808), (0.1802, -0.07466, 0.9808), (0.3536, -0.1464, 0.9239), (0.5133, -0.2126, 0.8315), (0.6533, -0.2706, 0.7071), (0.7682, -0.3182, 0.5556), (0.8536, -0.3536, 0.3827), (0.9061, -0.3753, 0.1951), (0.9239, -0.3827, 7.55e-08), (0.9061, -0.3753, -0.1951), (0.8536, -0.3536, -0.3827), (0.7682, -0.3182, -0.5556), (0.6533, -0.2706, -0.7071), (0.5133, -0.2126, -0.8315), (0.3536, -0.1464, -0.9239), (0.1802, -0.07466, -0.9808), (0.1622, -0.1084, 0.9808), (0.3182, -0.2126, 0.9239), (0.4619, -0.3087, 0.8315), (0.5879, -0.3928, 0.7071), (0.6913, -0.4619, 0.5556), (0.7682, -0.5133, 0.3827), (0.8155, -0.5449, 0.1951), (0.8315, -0.5556, 7.55e-08), (0.8155, -0.5449, -0.1951), (0.7682, -0.5133, -0.3827), (0.6913, -0.4619, -0.5556), (0.5879, -0.3928, -0.7071), (0.4619, -0.3087, -0.8315), (0.3182, -0.2126, -0.9239), (0.1622, -0.1084, -0.9808), (0.1379, -0.138, 0.9808), (0.2706, -0.2706, 0.9239), (0.3928, -0.3928, 0.8315), (0.5, -0.5, 0.7071), (0.5879, -0.5879, 0.5556), (0.6533, -0.6533, 0.3827), (0.6935, -0.6935, 0.1951), (0.7071, -0.7071, 7.55e-08), (0.6935, -0.6935, -0.1951), (0.6533, -0.6533, -0.3827), (0.5879, -0.5879, -0.5556), (0.5, -0.5, -0.7071), (0.3928, -0.3928, -0.8315), (0.2706, -0.2706, -0.9239), (0.1379, -0.138, -0.9808), (0.1084, -0.1622, 0.9808), (0.2126, -0.3182, 0.9239), (0.3087, -0.4619, 0.8315), (0.3928, -0.5879, 0.7071), (0.4619, -0.6913, 0.5556), (0.5133, -0.7682, 0.3827), (0.5449, -0.8155, 0.1951), (0.5556, -0.8315, 7.55e-08), (0.5449, -0.8155, -0.1951), (0.5133, -0.7682, -0.3827), (0.4619, -0.6913, -0.5556), (0.3928, -0.5879, -0.7071), (0.3087, -0.4619, -0.8315), (0.2126, -0.3182, -0.9239), (0.1084, -0.1622, -0.9808), (0.07466, -0.1802, 0.9808), (0.1464, -0.3536, 0.9239), (0.2126, -0.5133, 0.8315), (0.2706, -0.6533, 0.7071), (0.3182, -0.7682, 0.5556), (0.3536, -0.8536, 0.3827), (0.3753, -0.9061, 0.1951), (0.3827, -0.9239, 7.55e-08), (0.3753, -0.9061, -0.1951), (0.3536, -0.8536, -0.3827), (0.3182, -0.7682, -0.5556), (0.2706, -0.6533, -0.7071), (0.2126, -0.5133, -0.8315), (0.1464, -0.3536, -0.9239), (0.07466, -0.1802, -0.9808), (0.03806, -0.1913, 0.9808), (0.07466, -0.3753, 0.9239), (0.1084, -0.5449, 0.8315), (0.1379, -0.6935, 0.7071), (0.1622, -0.8155, 0.5556), (0.1802, -0.9061, 0.3827), (0.1913, -0.9619, 0.1951), (0.1951, -0.9808, 7.55e-08), (0.1913, -0.9619, -0.1951), (0.1802, -0.9061, -0.3827), (0.1622, -0.8155, -0.5556), (0.1379, -0.6935, -0.7071), (0.1084, -0.5449, -0.8315), (0.07466, -0.3753, -0.9239), (0.03806, -0.1913, -0.9808), (-7.212e-09, -0.1951, 0.9808), (4.122e-08, -0.3827, 0.9239), (2.632e-08, -0.5556, 0.8315), (-2.584e-08, -0.7071, 0.7071), (-8.544e-08, -0.8315, 0.5556), (6.357e-08, -0.9239, 0.3827), (-8.544e-08, -0.9808, 0.1951), (-1.003e-07, -1.0, 7.55e-08), (-8.544e-08, -0.9808, -0.1951), (6.357e-08, -0.9239, -0.3827), (-8.544e-08, -0.8315, -0.5556), (-2.584e-08, -0.7071, -0.7071), (-1.094e-08, -0.5556, -0.8315), (3.964e-09, -0.3827, -0.9239), (3.964e-09, -0.1951, -0.9808), (-0.03806, -0.1913, 0.9808), (-0.07466, -0.3753, 0.9239), (-0.1084, -0.5449, 0.8315), (-0.1379, -0.6935, 0.7071), (-0.1622, -0.8155, 0.5556), (-0.1802, -0.9061, 0.3827), (-0.1913, -0.9619, 0.1951), (-0.1951, -0.9808, 7.55e-08), (-0.1913, -0.9619, -0.1951), (-0.1802, -0.9061, -0.3827), (-0.1622, -0.8155, -0.5556), (-0.1379, -0.6935, -0.7071), (-0.1084, -0.5449, -0.8315), (-0.07466, -0.3753, -0.9239), (-0.03806, -0.1913, -0.9808), (-1.247e-07, -6.269e-07, 1.0), (-0.07466, -0.1802, 0.9808), (-0.1464, -0.3536, 0.9239), (-0.2126, -0.5133, 0.8315), (-0.2706, -0.6533, 0.7071), (-0.3182, -0.7682, 0.5556), (-0.3536, -0.8536, 0.3827), (-0.3753, -0.9061, 0.1951), (-0.3827, -0.9239, 7.55e-08), (-0.3753, -0.9061, -0.1951), (-0.3536, -0.8536, -0.3827), (-0.3182, -0.7682, -0.5556), (-0.2706, -0.6533, -0.7071), (-0.2126, -0.5133, -0.8315), (-0.1464, -0.3536, -0.9239), (-0.07466, -0.1802, -0.9808), (-0.1084, -0.1622, 0.9808), (-0.2126, -0.3182, 0.9239), (-0.3087, -0.4619, 0.8315), (-0.3928, -0.5879, 0.7071), (-0.4619, -0.6913, 0.5556), (-0.5133, -0.7682, 0.3827), (-0.5449, -0.8155, 0.1951), (-0.5556, -0.8315, 7.55e-08), (-0.5449, -0.8155, -0.1951), (-0.5133, -0.7682, -0.3827), (-0.4619, -0.6913, -0.5556), (-0.3928, -0.5879, -0.7071), (-0.3087, -0.4619, -0.8315), (-0.2126, -0.3182, -0.9239), (-0.1084, -0.1622, -0.9808), (-0.1379, -0.138, 0.9808), (-0.2706, -0.2706, 0.9239), (-0.3928, -0.3928, 0.8315), (-0.5, -0.5, 0.7071), (-0.5879, -0.5879, 0.5556), (-0.6533, -0.6533, 0.3827), (-0.6935, -0.6935, 0.1951), (-0.7071, -0.7071, 7.55e-08), (-0.6935, -0.6935, -0.1951), (-0.6533, -0.6533, -0.3827), (-0.5879, -0.5879, -0.5556), (-0.5, -0.5, -0.7071), (-0.3928, -0.3928, -0.8315), (-0.2706, -0.2706, -0.9239), (-0.1379, -0.1379, -0.9808), (-0.1622, -0.1084, 0.9808), (-0.3182, -0.2126, 0.9239), (-0.4619, -0.3087, 0.8315), (-0.5879, -0.3928, 0.7071), (-0.6913, -0.4619, 0.5556), (-0.7682, -0.5133, 0.3827), (-0.8155, -0.5449, 0.1951), (-0.8315, -0.5556, 7.55e-08), (-0.8155, -0.5449, -0.1951), (-0.7682, -0.5133, -0.3827), (-0.6913, -0.4619, -0.5556), (-0.5879, -0.3928, -0.7071), (-0.4619, -0.3087, -0.8315), (-0.3182, -0.2126, -0.9239), (-0.1622, -0.1084, -0.9808), (-0.1802, -0.07466, 0.9808), (-0.3536, -0.1464, 0.9239), (-0.5133, -0.2126, 0.8315), (-0.6533, -0.2706, 0.7071), (-0.7682, -0.3182, 0.5556), (-0.8536, -0.3536, 0.3827), (-0.9061, -0.3753, 0.1951), (-0.9239, -0.3827, 7.55e-08), (-0.9061, -0.3753, -0.1951), (-0.8536, -0.3536, -0.3827), (-0.7682, -0.3182, -0.5556), (-0.6533, -0.2706, -0.7071), (-0.5133, -0.2126, -0.8315), (-0.3536, -0.1464, -0.9239), (-0.1802, -0.07466, -0.9808), (-0.1913, -0.03806, 0.9808), (-0.3753, -0.07466, 0.9239), (-0.5449, -0.1084, 0.8315), (-0.6935, -0.1379, 0.7071), (-0.8155, -0.1622, 0.5556), (-0.9061, -0.1802, 0.3827), (-0.9619, -0.1913, 0.1951), (-0.9808, -0.1951, 7.55e-08), (-0.9619, -0.1913, -0.1951), (-0.9061, -0.1802, -0.3827), (-0.8155, -0.1622, -0.5556), (-0.6935, -0.1379, -0.7071), (-0.5449, -0.1084, -0.8315), (-0.3753, -0.07466, -0.9239), (-0.1913, -0.03806, -0.9808), (-0.1951, -3.117e-07, 0.9808), (-0.3827, -2.819e-07, 0.9239), (-0.5556, -2.819e-07, 0.8315), (-0.7071, -1.851e-07, 0.7071), (-0.8315, -1.404e-07, 0.5556), (-0.9239, -3.192e-07, 0.3827), (-0.9808, -9.567e-08, 0.1951), (-1.0, -1.404e-07, 7.55e-08), (-0.9808, -9.567e-08, -0.1951), (-0.9239, -3.192e-07, -0.3827), (-0.8315, -1.404e-07, -0.5556), (-0.7071, -1.851e-07, -0.7071), (-0.5556, -2.596e-07, -0.8315), (-0.3827, -2.521e-07, -0.9239), (-0.1951, -3.155e-07, -0.9808), (-0.1913, 0.03806, 0.9808), (-0.3753, 0.07466, 0.9239), (-0.5449, 0.1084, 0.8315), (-0.6935, 0.1379, 0.7071), (-0.8155, 0.1622, 0.5556), (-0.9061, 0.1802, 0.3827), (-0.9619, 0.1913, 0.1951), (-0.9808, 0.1951, 7.55e-08), (-0.9619, 0.1913, -0.1951), (-0.9061, 0.1802, -0.3827), (-0.8155, 0.1622, -0.5556), (-0.6935, 0.1379, -0.7071), (-0.5449, 0.1084, -0.8315), (-0.3753, 0.07466, -0.9239), (-0.1913, 0.03806, -0.9808), (-0.1802, 0.07466, 0.9808), (-0.3536, 0.1464, 0.9239), (-0.5133, 0.2126, 0.8315), (-0.6533, 0.2706, 0.7071), (-0.7682, 0.3182, 0.5556), (-0.8536, 0.3536, 0.3827), (-0.9061, 0.3753, 0.1951), (-0.9239, 0.3827, 7.55e-08), (-0.9061, 0.3753, -0.1951), (-0.8536, 0.3536, -0.3827), (-0.7682, 0.3182, -0.5556), (-0.6533, 0.2706, -0.7071), (-0.5133, 0.2126, -0.8315), (-0.3536, 0.1464, -0.9239), (-0.1802, 0.07466, -0.9808), (-0.1622, 0.1084, 0.9808), (-0.3182, 0.2126, 0.9239), (-0.4619, 0.3087, 0.8315), (-0.5879, 0.3928, 0.7071), (-0.6913, 0.4619, 0.5556), (-0.7682, 0.5133, 0.3827), (-0.8155, 0.5449, 0.1951), (-0.8315, 0.5556, 7.55e-08), (-0.8155, 0.5449, -0.1951), (-0.7682, 0.5133, -0.3827), (-0.6913, 0.4619, -0.5556), (-0.5879, 0.3928, -0.7071), (-0.4619, 0.3087, -0.8315), (-0.3182, 0.2126, -0.9239), (-0.1622, 0.1084, -0.9808), (-0.1379, 0.1379, 0.9808), (-0.2706, 0.2706, 0.9239), (-0.3928, 0.3928, 0.8315), (-0.5, 0.5, 0.7071), (-0.5879, 0.5879, 0.5556), (-0.6533, 0.6533, 0.3827), (-0.6935, 0.6935, 0.1951), (-0.7071, 0.7071, 7.55e-08), (-0.6935, 0.6935, -0.1951), (-0.6533, 0.6533, -0.3827), (-0.5879, 0.5879, -0.5556), (-0.5, 0.5, -0.7071), (-0.3928, 0.3928, -0.8315), (-0.2706, 0.2706, -0.9239), (-0.1379, 0.1379, -0.9808), (-0.1084, 0.1622, 0.9808), (-0.2126, 0.3182, 0.9239), (-0.3087, 0.4619, 0.8315), (-0.3928, 0.5879, 0.7071), (-0.4619, 0.6913, 0.5556), (-0.5133, 0.7682, 0.3827), (-0.5449, 0.8155, 0.1951), (-0.5556, 0.8315, 7.55e-08), (-0.5449, 0.8155, -0.1951), (-0.5133, 0.7682, -0.3827), (-0.4619, 0.6913, -0.5556), (-0.3928, 0.5879, -0.7071), (-0.3087, 0.4619, -0.8315), (-0.2126, 0.3182, -0.9239), (-0.1084, 0.1622, -0.9808), (-0.07466, 0.1802, 0.9808), (-0.1464, 0.3536, 0.9239), (-0.2126, 0.5133, 0.8315), (-0.2706, 0.6533, 0.7071), (-0.3182, 0.7682, 0.5556), (-0.3536, 0.8536, 0.3827), (-0.3753, 0.9061, 0.1951), (-0.3827, 0.9239, 7.55e-08), (-0.3753, 0.9061, -0.1951), (-0.3536, 0.8536, -0.3827), (-0.3182, 0.7682, -0.5556), (-0.2706, 0.6533, -0.7071), (-0.2126, 0.5133, -0.8315), (-0.1464, 0.3536, -0.9239), (-0.07466, 0.1802, -0.9808), (-0.03806, 0.1913, 0.9808), (-0.07466, 0.3753, 0.9239), (-0.1084, 0.5449, 0.8315), (-0.1379, 0.6935, 0.7071), (-0.1622, 0.8155, 0.5556), (-0.1802, 0.9061, 0.3827), (-0.1913, 0.9619, 0.1951), (-0.1951, 0.9808, 7.55e-08), (-0.1913, 0.9619, -0.1951), (-0.1802, 0.9061, -0.3827), (-0.1622, 0.8155, -0.5556), (-0.1379, 0.6935, -0.7071), (-0.1084, 0.5449, -0.8315), (-0.07466, 0.3753, -0.9239), (-0.03806, 0.1913, -0.9808), (3.749e-08, 0.1951, 0.9808), (7.847e-08, 0.3827, 0.9239), (1.083e-07, 0.5556, 0.8315), (1.53e-07, 0.7071, 0.7071), (2.722e-07, 0.8315, 0.5556), (6.357e-08, 0.9239, 0.3827), (2.573e-07, 0.9808, 0.1951), (2.722e-07, 1.0, 7.55e-08), (2.573e-07, 0.9808, -0.1951), (6.357e-08, 0.9239, -0.3827), (2.722e-07, 0.8315, -0.5556), (1.53e-07, 0.7071, -0.7071), (1.232e-07, 0.5556, -0.8315), (7.847e-08, 0.3827, -0.9239), (1.514e-08, 0.1951, -0.9808)], [], [(474, 473, 7, 8), (467, 256, 1), (0, 481, 15), (475, 474, 8, 9), (468, 467, 1, 2), (476, 475, 9, 10), (469, 468, 2, 3), (477, 476, 10, 11), (470, 469, 3, 4), (478, 477, 11, 12), (471, 470, 4, 5), (479, 478, 12, 13), (472, 471, 5, 6), (480, 479, 13, 14), (473, 472, 6, 7), (481, 480, 14, 15), (7, 6, 21, 22), (15, 14, 29, 30), (8, 7, 22, 23), (1, 256, 16), (0, 15, 30), (9, 8, 23, 24), (2, 1, 16, 17), (10, 9, 24, 25), (3, 2, 17, 18), (11, 10, 25, 26), (4, 3, 18, 19), (12, 11, 26, 27), (5, 4, 19, 20), (13, 12, 27, 28), (6, 5, 20, 21), (14, 13, 28, 29), (26, 25, 40, 41), (19, 18, 33, 34), (27, 26, 41, 42), (20, 19, 34, 35), (28, 27, 42, 43), (21, 20, 35, 36), (29, 28, 43, 44), (22, 21, 36, 37), (30, 29, 44, 45), (23, 22, 37, 38), (16, 256, 31), (0, 30, 45), (24, 23, 38, 39), (17, 16, 31, 32), (25, 24, 39, 40), (18, 17, 32, 33), (45, 44, 59, 60), (38, 37, 52, 53), (31, 256, 46), (0, 45, 60), (39, 38, 53, 54), (32, 31, 46, 47), (40, 39, 54, 55), (33, 32, 47, 48), (41, 40, 55, 56), (34, 33, 48, 49), (42, 41, 56, 57), (35, 34, 49, 50), (43, 42, 57, 58), (36, 35, 50, 51), (44, 43, 58, 59), (37, 36, 51, 52), (49, 48, 63, 64), (57, 56, 71, 72), (50, 49, 64, 65), (58, 57, 72, 73), (51, 50, 65, 66), (59, 58, 73, 74), (52, 51, 66, 67), (60, 59, 74, 75), (53, 52, 67, 68), (46, 256, 61), (0, 60, 75), (54, 53, 68, 69), (47, 46, 61, 62), (55, 54, 69, 70), (48, 47, 62, 63), (56, 55, 70, 71), (68, 67, 82, 83), (61, 256, 76), (0, 75, 90), (69, 68, 83, 84), (62, 61, 76, 77), (70, 69, 84, 85), (63, 62, 77, 78), (71, 70, 85, 86), (64, 63, 78, 79), (72, 71, 86, 87), (65, 64, 79, 80), (73, 72, 87, 88), (66, 65, 80, 81), (74, 73, 88, 89), (67, 66, 81, 82), (75, 74, 89, 90), (87, 86, 101, 102), (80, 79, 94, 95), (88, 87, 102, 103), (81, 80, 95, 96), (89, 88, 103, 104), (82, 81, 96, 97), (90, 89, 104, 105), (83, 82, 97, 98), (76, 256, 91), (0, 90, 105), (84, 83, 98, 99), (77, 76, 91, 92), (85, 84, 99, 100), (78, 77, 92, 93), (86, 85, 100, 101), (79, 78, 93, 94), (0, 105, 120), (99, 98, 113, 114), (92, 91, 106, 107), (100, 99, 114, 115), (93, 92, 107, 108), (101, 100, 115, 116), (94, 93, 108, 109), (102, 101, 116, 117), (95, 94, 109, 110), (103, 102, 117, 118), (96, 95, 110, 111), (104, 103, 118, 119), (97, 96, 111, 112), (105, 104, 119, 120), (98, 97, 112, 113), (91, 256, 106), (118, 117, 132, 133), (111, 110, 125, 126), (119, 118, 133, 134), (112, 111, 126, 127), (120, 119, 134, 135), (113, 112, 127, 128), (106, 256, 121), (0, 120, 135), (114, 113, 128, 129), (107, 106, 121, 122), (115, 114, 129, 130), (108, 107, 122, 123), (116, 115, 130, 131), (109, 108, 123, 124), (117, 116, 131, 132), (110, 109, 124, 125), (122, 121, 136, 137), (130, 129, 144, 145), (123, 122, 137, 138), (131, 130, 145, 146), (124, 123, 138, 139), (132, 131, 146, 147), (125, 124, 139, 140), (133, 132, 147, 148), (126, 125, 140, 141), (134, 133, 148, 149), (127, 126, 141, 142), (135, 134, 149, 150), (128, 127, 142, 143), (121, 256, 136), (0, 135, 150), (129, 128, 143, 144), (141, 140, 155, 156), (149, 148, 163, 164), (142, 141, 156, 157), (150, 149, 164, 165), (143, 142, 157, 158), (136, 256, 151), (0, 150, 165), (144, 143, 158, 159), (137, 136, 151, 152), (145, 144, 159, 160), (138, 137, 152, 153), (146, 145, 160, 161), (139, 138, 153, 154), (147, 146, 161, 162), (140, 139, 154, 155), (148, 147, 162, 163), (160, 159, 174, 175), (153, 152, 167, 168), (161, 160, 175, 176), (154, 153, 168, 169), (162, 161, 176, 177), (155, 154, 169, 170), (163, 162, 177, 178), (156, 155, 170, 171), (164, 163, 178, 179), (157, 156, 171, 172), (165, 164, 179, 180), (158, 157, 172, 173), (151, 256, 166), (0, 165, 180), (159, 158, 173, 174), (152, 151, 166, 167), (179, 178, 193, 194), (172, 171, 186, 187), (180, 179, 194, 195), (173, 172, 187, 188), (166, 256, 181), (0, 180, 195), (174, 173, 188, 189), (167, 166, 181, 182), (175, 174, 189, 190), (168, 167, 182, 183), (176, 175, 190, 191), (169, 168, 183, 184), (177, 176, 191, 192), (170, 169, 184, 185), (178, 177, 192, 193), (171, 170, 185, 186), (183, 182, 197, 198), (191, 190, 205, 206), (184, 183, 198, 199), (192, 191, 206, 207), (185, 184, 199, 200), (193, 192, 207, 208), (186, 185, 200, 201), (194, 193, 208, 209), (187, 186, 201, 202), (195, 194, 209, 210), (188, 187, 202, 203), (181, 256, 196), (0, 195, 210), (189, 188, 203, 204), (182, 181, 196, 197), (190, 189, 204, 205), (202, 201, 216, 217), (210, 209, 224, 225), (203, 202, 217, 218), (196, 256, 211), (0, 210, 225), (204, 203, 218, 219), (197, 196, 211, 212), (205, 204, 219, 220), (198, 197, 212, 213), (206, 205, 220, 221), (199, 198, 213, 214), (207, 206, 221, 222), (200, 199, 214, 215), (208, 207, 222, 223), (201, 200, 215, 216), (209, 208, 223, 224), (221, 220, 235, 236), (214, 213, 228, 229), (222, 221, 236, 237), (215, 214, 229, 230), (223, 222, 237, 238), (216, 215, 230, 231), (224, 223, 238, 239), (217, 216, 231, 232), (225, 224, 239, 240), (218, 217, 232, 233), (211, 256, 226), (0, 225, 240), (219, 218, 233, 234), (212, 211, 226, 227), (220, 219, 234, 235), (213, 212, 227, 228), (240, 239, 254, 255), (233, 232, 247, 248), (226, 256, 241), (0, 240, 255), (234, 233, 248, 249), (227, 226, 241, 242), (235, 234, 249, 250), (228, 227, 242, 243), (236, 235, 250, 251), (229, 228, 243, 244), (237, 236, 251, 252), (230, 229, 244, 245), (238, 237, 252, 253), (231, 230, 245, 246), (239, 238, 253, 254), (232, 231, 246, 247), (252, 251, 267, 268), (245, 244, 260, 261), (253, 252, 268, 269), (246, 245, 261, 262), (254, 253, 269, 270), (247, 246, 262, 263), (255, 254, 270, 271), (248, 247, 263, 264), (241, 256, 257), (0, 255, 271), (249, 248, 264, 265), (242, 241, 257, 258), (250, 249, 265, 266), (243, 242, 258, 259), (251, 250, 266, 267), (244, 243, 259, 260), (257, 256, 272), (0, 271, 286), (265, 264, 279, 280), (258, 257, 272, 273), (266, 265, 280, 281), (259, 258, 273, 274), (267, 266, 281, 282), (260, 259, 274, 275), (268, 267, 282, 283), (261, 260, 275, 276), (269, 268, 283, 284), (262, 261, 276, 277), (270, 269, 284, 285), (263, 262, 277, 278), (271, 270, 285, 286), (264, 263, 278, 279), (276, 275, 290, 291), (284, 283, 298, 299), (277, 276, 291, 292), (285, 284, 299, 300), (278, 277, 292, 293), (286, 285, 300, 301), (279, 278, 293, 294), (272, 256, 287), (0, 286, 301), (280, 279, 294, 295), (273, 272, 287, 288), (281, 280, 295, 296), (274, 273, 288, 289), (282, 281, 296, 297), (275, 274, 289, 290), (283, 282, 297, 298), (295, 294, 309, 310), (288, 287, 302, 303), (296, 295, 310, 311), (289, 288, 303, 304), (297, 296, 311, 312), (290, 289, 304, 305), (298, 297, 312, 313), (291, 290, 305, 306), (299, 298, 313, 314), (292, 291, 306, 307), (300, 299, 314, 315), (293, 292, 307, 308), (301, 300, 315, 316), (294, 293, 308, 309), (287, 256, 302), (0, 301, 316), (314, 313, 328, 329), (307, 306, 321, 322), (315, 314, 329, 330), (308, 307, 322, 323), (316, 315, 330, 331), (309, 308, 323, 324), (302, 256, 317), (0, 316, 331), (310, 309, 324, 325), (303, 302, 317, 318), (311, 310, 325, 326), (304, 303, 318, 319), (312, 311, 326, 327), (305, 304, 319, 320), (313, 312, 327, 328), (306, 305, 320, 321), (318, 317, 332, 333), (326, 325, 340, 341), (319, 318, 333, 334), (327, 326, 341, 342), (320, 319, 334, 335), (328, 327, 342, 343), (321, 320, 335, 336), (329, 328, 343, 344), (322, 321, 336, 337), (330, 329, 344, 345), (323, 322, 337, 338), (331, 330, 345, 346), (324, 323, 338, 339), (317, 256, 332), (0, 331, 346), (325, 324, 339, 340), (337, 336, 351, 352), (345, 344, 359, 360), (338, 337, 352, 353), (346, 345, 360, 361), (339, 338, 353, 354), (332, 256, 347), (0, 346, 361), (340, 339, 354, 355), (333, 332, 347, 348), (341, 340, 355, 356), (334, 333, 348, 349), (342, 341, 356, 357), (335, 334, 349, 350), (343, 342, 357, 358), (336, 335, 350, 351), (344, 343, 358, 359), (356, 355, 370, 371), (349, 348, 363, 364), (357, 356, 371, 372), (350, 349, 364, 365), (358, 357, 372, 373), (351, 350, 365, 366), (359, 358, 373, 374), (352, 351, 366, 367), (360, 359, 374, 375), (353, 352, 367, 368), (361, 360, 375, 376), (354, 353, 368, 369), (347, 256, 362), (0, 361, 376), (355, 354, 369, 370), (348, 347, 362, 363), (375, 374, 389, 390), (368, 367, 382, 383), (376, 375, 390, 391), (369, 368, 383, 384), (362, 256, 377), (0, 376, 391), (370, 369, 384, 385), (363, 362, 377, 378), (371, 370, 385, 386), (364, 363, 378, 379), (372, 371, 386, 387), (365, 364, 379, 380), (373, 372, 387, 388), (366, 365, 380, 381), (374, 373, 388, 389), (367, 366, 381, 382), (387, 386, 401, 402), (380, 379, 394, 395), (388, 387, 402, 403), (381, 380, 395, 396), (389, 388, 403, 404), (382, 381, 396, 397), (390, 389, 404, 405), (383, 382, 397, 398), (391, 390, 405, 406), (384, 383, 398, 399), (377, 256, 392), (0, 391, 406), (385, 384, 399, 400), (378, 377, 392, 393), (386, 385, 400, 401), (379, 378, 393, 394), (406, 405, 420, 421), (399, 398, 413, 414), (392, 256, 407), (0, 406, 421), (400, 399, 414, 415), (393, 392, 407, 408), (401, 400, 415, 416), (394, 393, 408, 409), (402, 401, 416, 417), (395, 394, 409, 410), (403, 402, 417, 418), (396, 395, 410, 411), (404, 403, 418, 419), (397, 396, 411, 412), (405, 404, 419, 420), (398, 397, 412, 413), (410, 409, 424, 425), (418, 417, 432, 433), (411, 410, 425, 426), (419, 418, 433, 434), (412, 411, 426, 427), (420, 419, 434, 435), (413, 412, 427, 428), (421, 420, 435, 436), (414, 413, 428, 429), (407, 256, 422), (0, 421, 436), (415, 414, 429, 430), (408, 407, 422, 423), (416, 415, 430, 431), (409, 408, 423, 424), (417, 416, 431, 432), (429, 428, 443, 444), (422, 256, 437), (0, 436, 451), (430, 429, 444, 445), (423, 422, 437, 438), (431, 430, 445, 446), (424, 423, 438, 439), (432, 431, 446, 447), (425, 424, 439, 440), (433, 432, 447, 448), (426, 425, 440, 441), (434, 433, 448, 449), (427, 426, 441, 442), (435, 434, 449, 450), (428, 427, 442, 443), (436, 435, 450, 451), (448, 447, 462, 463), (441, 440, 455, 456), (449, 448, 463, 464), (442, 441, 456, 457), (450, 449, 464, 465), (443, 442, 457, 458), (451, 450, 465, 466), (444, 443, 458, 459), (437, 256, 452), (0, 451, 466), (445, 444, 459, 460), (438, 437, 452, 453), (446, 445, 460, 461), (439, 438, 453, 454), (447, 446, 461, 462), (440, 439, 454, 455), (452, 256, 467), (0, 466, 481), (460, 459, 474, 475), (453, 452, 467, 468), (461, 460, 475, 476), (454, 453, 468, 469), (462, 461, 476, 477), (455, 454, 469, 470), (463, 462, 477, 478), (456, 455, 470, 471), (464, 463, 478, 479), (457, 456, 471, 472), (465, 464, 479, 480), (458, 457, 472, 473), (466, 465, 480, 481), (459, 458, 473, 474)])
me_sphere_001.polygons.foreach_set('use_smooth', [True] * 512)
me_sphere_001.materials.append(mat_material_001)
me_sphere_001.use_remesh_preserve_volume = False
me_sphere_001.use_remesh_preserve_attributes = False
me_sphere_001.use_mirror_vertex_groups = False
me_sphere_001.update()
me_sphere = bpy.data.meshes.new('Sphere')
me_sphere.from_pydata([(0.0, -3.258e-07, -1.0), (0.03806, 0.1913, 0.9808), (0.07466, 0.3753, 0.9239), (0.1084, 0.5449, 0.8315), (0.1379, 0.6935, 0.7071), (0.1622, 0.8155, 0.5556), (0.1802, 0.9061, 0.3827), (0.1913, 0.9619, 0.1951), (0.1951, 0.9808, 7.55e-08), (0.1913, 0.9619, -0.1951), (0.1802, 0.9061, -0.3827), (0.1622, 0.8155, -0.5556), (0.1379, 0.6935, -0.7071), (0.1084, 0.5449, -0.8315), (0.07466, 0.3753, -0.9239), (0.03806, 0.1913, -0.9808), (0.07466, 0.1802, 0.9808), (0.1464, 0.3536, 0.9239), (0.2126, 0.5133, 0.8315), (0.2706, 0.6533, 0.7071), (0.3182, 0.7682, 0.5556), (0.3536, 0.8536, 0.3827), (0.3753, 0.9061, 0.1951), (0.3827, 0.9239, 7.55e-08), (0.3753, 0.9061, -0.1951), (0.3536, 0.8536, -0.3827), (0.3182, 0.7682, -0.5556), (0.2706, 0.6533, -0.7071), (0.2126, 0.5133, -0.8315), (0.1464, 0.3536, -0.9239), (0.07466, 0.1802, -0.9808), (0.1084, 0.1622, 0.9808), (0.2126, 0.3182, 0.9239), (0.3087, 0.4619, 0.8315), (0.3928, 0.5879, 0.7071), (0.4619, 0.6913, 0.5556), (0.5133, 0.7682, 0.3827), (0.5449, 0.8155, 0.1951), (0.5556, 0.8315, 7.55e-08), (0.5449, 0.8155, -0.1951), (0.5133, 0.7682, -0.3827), (0.4619, 0.6913, -0.5556), (0.3928, 0.5879, -0.7071), (0.3087, 0.4619, -0.8315), (0.2126, 0.3182, -0.9239), (0.1084, 0.1622, -0.9808), (0.1379, 0.1379, 0.9808), (0.2706, 0.2706, 0.9239), (0.3928, 0.3928, 0.8315), (0.5, 0.5, 0.7071), (0.5879, 0.5879, 0.5556), (0.6533, 0.6533, 0.3827), (0.6935, 0.6935, 0.1951), (0.7071, 0.7071, 7.55e-08), (0.6935, 0.6935, -0.1951), (0.6533, 0.6533, -0.3827), (0.5879, 0.5879, -0.5556), (0.5, 0.5, -0.7071), (0.3928, 0.3928, -0.8315), (0.2706, 0.2706, -0.9239), (0.1379, 0.1379, -0.9808), (0.1622, 0.1084, 0.9808), (0.3182, 0.2126, 0.9239), (0.4619, 0.3087, 0.8315), (0.5879, 0.3928, 0.7071), (0.6913, 0.4619, 0.5556), (0.7682, 0.5133, 0.3827), (0.8155, 0.5449, 0.1951), (0.8315, 0.5556, 7.55e-08), (0.8155, 0.5449, -0.1951), (0.7682, 0.5133, -0.3827), (0.6913, 0.4619, -0.5556), (0.5879, 0.3928, -0.7071), (0.4619, 0.3087, -0.8315), (0.3182, 0.2126, -0.9239), (0.1622, 0.1084, -0.9808), (0.1802, 0.07466, 0.9808), (0.3536, 0.1464, 0.9239), (0.5133, 0.2126, 0.8315), (0.6533, 0.2706, 0.7071), (0.7682, 0.3182, 0.5556), (0.8536, 0.3536, 0.3827), (0.9061, 0.3753, 0.1951), (0.9239, 0.3827, 7.55e-08), (0.9061, 0.3753, -0.1951), (0.8536, 0.3536, -0.3827), (0.7682, 0.3182, -0.5556), (0.6533, 0.2706, -0.7071), (0.5133, 0.2126, -0.8315), (0.3536, 0.1464, -0.9239), (0.1802, 0.07466, -0.9808), (0.1913, 0.03806, 0.9808), (0.3753, 0.07466, 0.9239), (0.5449, 0.1084, 0.8315), (0.6935, 0.1379, 0.7071), (0.8155, 0.1622, 0.5556), (0.9061, 0.1802, 0.3827), (0.9619, 0.1913, 0.1951), (0.9808, 0.1951, 7.55e-08), (0.9619, 0.1913, -0.1951), (0.9061, 0.1802, -0.3827), (0.8155, 0.1622, -0.5556), (0.6935, 0.1379, -0.7071), (0.5449, 0.1084, -0.8315), (0.3753, 0.07466, -0.9239), (0.1913, 0.03806, -0.9808), (0.1951, -3.266e-07, 0.9808), (0.3827, -3.192e-07, 0.9239), (0.5556, -3.117e-07, 0.8315), (0.7071, -3.192e-07, 0.7071), (0.8315, -3.341e-07, 0.5556), (0.9239, -2.745e-07, 0.3827), (0.9808, -3.937e-07, 0.1951), (1.0, -3.788e-07, 7.55e-08), (0.9808, -3.937e-07, -0.1951), (0.9239, -2.298e-07, -0.3827), (0.8315, -3.341e-07, -0.5556), (0.7071, -3.192e-07, -0.7071), (0.5556, -3.415e-07, -0.8315), (0.3827, -3.043e-07, -0.9239), (0.1951, -3.08e-07, -0.9808), (0.1913, -0.03806, 0.9808), (0.3753, -0.07466, 0.9239), (0.5449, -0.1084, 0.8315), (0.6935, -0.138, 0.7071), (0.8155, -0.1622, 0.5556), (0.9061, -0.1802, 0.3827), (0.9619, -0.1913, 0.1951), (0.9808, -0.1951, 7.55e-08), (0.9619, -0.1913, -0.1951), (0.9061, -0.1802, -0.3827), (0.8155, -0.1622, -0.5556), (0.6935, -0.138, -0.7071), (0.5449, -0.1084, -0.8315), (0.3753, -0.07466, -0.9239), (0.1913, -0.03806, -0.9808), (0.1802, -0.07466, 0.9808), (0.3536, -0.1464, 0.9239), (0.5133, -0.2126, 0.8315), (0.6533, -0.2706, 0.7071), (0.7682, -0.3182, 0.5556), (0.8536, -0.3536, 0.3827), (0.9061, -0.3753, 0.1951), (0.9239, -0.3827, 7.55e-08), (0.9061, -0.3753, -0.1951), (0.8536, -0.3536, -0.3827), (0.7682, -0.3182, -0.5556), (0.6533, -0.2706, -0.7071), (0.5133, -0.2126, -0.8315), (0.3536, -0.1464, -0.9239), (0.1802, -0.07466, -0.9808), (0.1622, -0.1084, 0.9808), (0.3182, -0.2126, 0.9239), (0.4619, -0.3087, 0.8315), (0.5879, -0.3928, 0.7071), (0.6913, -0.4619, 0.5556), (0.7682, -0.5133, 0.3827), (0.8155, -0.5449, 0.1951), (0.8315, -0.5556, 7.55e-08), (0.8155, -0.5449, -0.1951), (0.7682, -0.5133, -0.3827), (0.6913, -0.4619, -0.5556), (0.5879, -0.3928, -0.7071), (0.4619, -0.3087, -0.8315), (0.3182, -0.2126, -0.9239), (0.1622, -0.1084, -0.9808), (0.1379, -0.138, 0.9808), (0.2706, -0.2706, 0.9239), (0.3928, -0.3928, 0.8315), (0.5, -0.5, 0.7071), (0.5879, -0.5879, 0.5556), (0.6533, -0.6533, 0.3827), (0.6935, -0.6935, 0.1951), (0.7071, -0.7071, 7.55e-08), (0.6935, -0.6935, -0.1951), (0.6533, -0.6533, -0.3827), (0.5879, -0.5879, -0.5556), (0.5, -0.5, -0.7071), (0.3928, -0.3928, -0.8315), (0.2706, -0.2706, -0.9239), (0.1379, -0.138, -0.9808), (0.1084, -0.1622, 0.9808), (0.2126, -0.3182, 0.9239), (0.3087, -0.4619, 0.8315), (0.3928, -0.5879, 0.7071), (0.4619, -0.6913, 0.5556), (0.5133, -0.7682, 0.3827), (0.5449, -0.8155, 0.1951), (0.5556, -0.8315, 7.55e-08), (0.5449, -0.8155, -0.1951), (0.5133, -0.7682, -0.3827), (0.4619, -0.6913, -0.5556), (0.3928, -0.5879, -0.7071), (0.3087, -0.4619, -0.8315), (0.2126, -0.3182, -0.9239), (0.1084, -0.1622, -0.9808), (0.07466, -0.1802, 0.9808), (0.1464, -0.3536, 0.9239), (0.2126, -0.5133, 0.8315), (0.2706, -0.6533, 0.7071), (0.3182, -0.7682, 0.5556), (0.3536, -0.8536, 0.3827), (0.3753, -0.9061, 0.1951), (0.3827, -0.9239, 7.55e-08), (0.3753, -0.9061, -0.1951), (0.3536, -0.8536, -0.3827), (0.3182, -0.7682, -0.5556), (0.2706, -0.6533, -0.7071), (0.2126, -0.5133, -0.8315), (0.1464, -0.3536, -0.9239), (0.07466, -0.1802, -0.9808), (0.03806, -0.1913, 0.9808), (0.07466, -0.3753, 0.9239), (0.1084, -0.5449, 0.8315), (0.1379, -0.6935, 0.7071), (0.1622, -0.8155, 0.5556), (0.1802, -0.9061, 0.3827), (0.1913, -0.9619, 0.1951), (0.1951, -0.9808, 7.55e-08), (0.1913, -0.9619, -0.1951), (0.1802, -0.9061, -0.3827), (0.1622, -0.8155, -0.5556), (0.1379, -0.6935, -0.7071), (0.1084, -0.5449, -0.8315), (0.07466, -0.3753, -0.9239), (0.03806, -0.1913, -0.9808), (-7.212e-09, -0.1951, 0.9808), (4.122e-08, -0.3827, 0.9239), (2.632e-08, -0.5556, 0.8315), (-2.584e-08, -0.7071, 0.7071), (-8.544e-08, -0.8315, 0.5556), (6.357e-08, -0.9239, 0.3827), (-8.544e-08, -0.9808, 0.1951), (-1.003e-07, -1.0, 7.55e-08), (-8.544e-08, -0.9808, -0.1951), (6.357e-08, -0.9239, -0.3827), (-8.544e-08, -0.8315, -0.5556), (-2.584e-08, -0.7071, -0.7071), (-1.094e-08, -0.5556, -0.8315), (3.964e-09, -0.3827, -0.9239), (3.964e-09, -0.1951, -0.9808), (-0.03806, -0.1913, 0.9808), (-0.07466, -0.3753, 0.9239), (-0.1084, -0.5449, 0.8315), (-0.1379, -0.6935, 0.7071), (-0.1622, -0.8155, 0.5556), (-0.1802, -0.9061, 0.3827), (-0.1913, -0.9619, 0.1951), (-0.1951, -0.9808, 7.55e-08), (-0.1913, -0.9619, -0.1951), (-0.1802, -0.9061, -0.3827), (-0.1622, -0.8155, -0.5556), (-0.1379, -0.6935, -0.7071), (-0.1084, -0.5449, -0.8315), (-0.07466, -0.3753, -0.9239), (-0.03806, -0.1913, -0.9808), (-1.247e-07, -6.269e-07, 1.0), (-0.07466, -0.1802, 0.9808), (-0.1464, -0.3536, 0.9239), (-0.2126, -0.5133, 0.8315), (-0.2706, -0.6533, 0.7071), (-0.3182, -0.7682, 0.5556), (-0.3536, -0.8536, 0.3827), (-0.3753, -0.9061, 0.1951), (-0.3827, -0.9239, 7.55e-08), (-0.3753, -0.9061, -0.1951), (-0.3536, -0.8536, -0.3827), (-0.3182, -0.7682, -0.5556), (-0.2706, -0.6533, -0.7071), (-0.2126, -0.5133, -0.8315), (-0.1464, -0.3536, -0.9239), (-0.07466, -0.1802, -0.9808), (-0.1084, -0.1622, 0.9808), (-0.2126, -0.3182, 0.9239), (-0.3087, -0.4619, 0.8315), (-0.3928, -0.5879, 0.7071), (-0.4619, -0.6913, 0.5556), (-0.5133, -0.7682, 0.3827), (-0.5449, -0.8155, 0.1951), (-0.5556, -0.8315, 7.55e-08), (-0.5449, -0.8155, -0.1951), (-0.5133, -0.7682, -0.3827), (-0.4619, -0.6913, -0.5556), (-0.3928, -0.5879, -0.7071), (-0.3087, -0.4619, -0.8315), (-0.2126, -0.3182, -0.9239), (-0.1084, -0.1622, -0.9808), (-0.1379, -0.138, 0.9808), (-0.2706, -0.2706, 0.9239), (-0.3928, -0.3928, 0.8315), (-0.5, -0.5, 0.7071), (-0.5879, -0.5879, 0.5556), (-0.6533, -0.6533, 0.3827), (-0.6935, -0.6935, 0.1951), (-0.7071, -0.7071, 7.55e-08), (-0.6935, -0.6935, -0.1951), (-0.6533, -0.6533, -0.3827), (-0.5879, -0.5879, -0.5556), (-0.5, -0.5, -0.7071), (-0.3928, -0.3928, -0.8315), (-0.2706, -0.2706, -0.9239), (-0.1379, -0.1379, -0.9808), (-0.1622, -0.1084, 0.9808), (-0.3182, -0.2126, 0.9239), (-0.4619, -0.3087, 0.8315), (-0.5879, -0.3928, 0.7071), (-0.6913, -0.4619, 0.5556), (-0.7682, -0.5133, 0.3827), (-0.8155, -0.5449, 0.1951), (-0.8315, -0.5556, 7.55e-08), (-0.8155, -0.5449, -0.1951), (-0.7682, -0.5133, -0.3827), (-0.6913, -0.4619, -0.5556), (-0.5879, -0.3928, -0.7071), (-0.4619, -0.3087, -0.8315), (-0.3182, -0.2126, -0.9239), (-0.1622, -0.1084, -0.9808), (-0.1802, -0.07466, 0.9808), (-0.3536, -0.1464, 0.9239), (-0.5133, -0.2126, 0.8315), (-0.6533, -0.2706, 0.7071), (-0.7682, -0.3182, 0.5556), (-0.8536, -0.3536, 0.3827), (-0.9061, -0.3753, 0.1951), (-0.9239, -0.3827, 7.55e-08), (-0.9061, -0.3753, -0.1951), (-0.8536, -0.3536, -0.3827), (-0.7682, -0.3182, -0.5556), (-0.6533, -0.2706, -0.7071), (-0.5133, -0.2126, -0.8315), (-0.3536, -0.1464, -0.9239), (-0.1802, -0.07466, -0.9808), (-0.1913, -0.03806, 0.9808), (-0.3753, -0.07466, 0.9239), (-0.5449, -0.1084, 0.8315), (-0.6935, -0.1379, 0.7071), (-0.8155, -0.1622, 0.5556), (-0.9061, -0.1802, 0.3827), (-0.9619, -0.1913, 0.1951), (-0.9808, -0.1951, 7.55e-08), (-0.9619, -0.1913, -0.1951), (-0.9061, -0.1802, -0.3827), (-0.8155, -0.1622, -0.5556), (-0.6935, -0.1379, -0.7071), (-0.5449, -0.1084, -0.8315), (-0.3753, -0.07466, -0.9239), (-0.1913, -0.03806, -0.9808), (-0.1951, -3.117e-07, 0.9808), (-0.3827, -2.819e-07, 0.9239), (-0.5556, -2.819e-07, 0.8315), (-0.7071, -1.851e-07, 0.7071), (-0.8315, -1.404e-07, 0.5556), (-0.9239, -3.192e-07, 0.3827), (-0.9808, -9.567e-08, 0.1951), (-1.0, -1.404e-07, 7.55e-08), (-0.9808, -9.567e-08, -0.1951), (-0.9239, -3.192e-07, -0.3827), (-0.8315, -1.404e-07, -0.5556), (-0.7071, -1.851e-07, -0.7071), (-0.5556, -2.596e-07, -0.8315), (-0.3827, -2.521e-07, -0.9239), (-0.1951, -3.155e-07, -0.9808), (-0.1913, 0.03806, 0.9808), (-0.3753, 0.07466, 0.9239), (-0.5449, 0.1084, 0.8315), (-0.6935, 0.1379, 0.7071), (-0.8155, 0.1622, 0.5556), (-0.9061, 0.1802, 0.3827), (-0.9619, 0.1913, 0.1951), (-0.9808, 0.1951, 7.55e-08), (-0.9619, 0.1913, -0.1951), (-0.9061, 0.1802, -0.3827), (-0.8155, 0.1622, -0.5556), (-0.6935, 0.1379, -0.7071), (-0.5449, 0.1084, -0.8315), (-0.3753, 0.07466, -0.9239), (-0.1913, 0.03806, -0.9808), (-0.1802, 0.07466, 0.9808), (-0.3536, 0.1464, 0.9239), (-0.5133, 0.2126, 0.8315), (-0.6533, 0.2706, 0.7071), (-0.7682, 0.3182, 0.5556), (-0.8536, 0.3536, 0.3827), (-0.9061, 0.3753, 0.1951), (-0.9239, 0.3827, 7.55e-08), (-0.9061, 0.3753, -0.1951), (-0.8536, 0.3536, -0.3827), (-0.7682, 0.3182, -0.5556), (-0.6533, 0.2706, -0.7071), (-0.5133, 0.2126, -0.8315), (-0.3536, 0.1464, -0.9239), (-0.1802, 0.07466, -0.9808), (-0.1622, 0.1084, 0.9808), (-0.3182, 0.2126, 0.9239), (-0.4619, 0.3087, 0.8315), (-0.5879, 0.3928, 0.7071), (-0.6913, 0.4619, 0.5556), (-0.7682, 0.5133, 0.3827), (-0.8155, 0.5449, 0.1951), (-0.8315, 0.5556, 7.55e-08), (-0.8155, 0.5449, -0.1951), (-0.7682, 0.5133, -0.3827), (-0.6913, 0.4619, -0.5556), (-0.5879, 0.3928, -0.7071), (-0.4619, 0.3087, -0.8315), (-0.3182, 0.2126, -0.9239), (-0.1622, 0.1084, -0.9808), (-0.1379, 0.1379, 0.9808), (-0.2706, 0.2706, 0.9239), (-0.3928, 0.3928, 0.8315), (-0.5, 0.5, 0.7071), (-0.5879, 0.5879, 0.5556), (-0.6533, 0.6533, 0.3827), (-0.6935, 0.6935, 0.1951), (-0.7071, 0.7071, 7.55e-08), (-0.6935, 0.6935, -0.1951), (-0.6533, 0.6533, -0.3827), (-0.5879, 0.5879, -0.5556), (-0.5, 0.5, -0.7071), (-0.3928, 0.3928, -0.8315), (-0.2706, 0.2706, -0.9239), (-0.1379, 0.1379, -0.9808), (-0.1084, 0.1622, 0.9808), (-0.2126, 0.3182, 0.9239), (-0.3087, 0.4619, 0.8315), (-0.3928, 0.5879, 0.7071), (-0.4619, 0.6913, 0.5556), (-0.5133, 0.7682, 0.3827), (-0.5449, 0.8155, 0.1951), (-0.5556, 0.8315, 7.55e-08), (-0.5449, 0.8155, -0.1951), (-0.5133, 0.7682, -0.3827), (-0.4619, 0.6913, -0.5556), (-0.3928, 0.5879, -0.7071), (-0.3087, 0.4619, -0.8315), (-0.2126, 0.3182, -0.9239), (-0.1084, 0.1622, -0.9808), (-0.07466, 0.1802, 0.9808), (-0.1464, 0.3536, 0.9239), (-0.2126, 0.5133, 0.8315), (-0.2706, 0.6533, 0.7071), (-0.3182, 0.7682, 0.5556), (-0.3536, 0.8536, 0.3827), (-0.3753, 0.9061, 0.1951), (-0.3827, 0.9239, 7.55e-08), (-0.3753, 0.9061, -0.1951), (-0.3536, 0.8536, -0.3827), (-0.3182, 0.7682, -0.5556), (-0.2706, 0.6533, -0.7071), (-0.2126, 0.5133, -0.8315), (-0.1464, 0.3536, -0.9239), (-0.07466, 0.1802, -0.9808), (-0.03806, 0.1913, 0.9808), (-0.07466, 0.3753, 0.9239), (-0.1084, 0.5449, 0.8315), (-0.1379, 0.6935, 0.7071), (-0.1622, 0.8155, 0.5556), (-0.1802, 0.9061, 0.3827), (-0.1913, 0.9619, 0.1951), (-0.1951, 0.9808, 7.55e-08), (-0.1913, 0.9619, -0.1951), (-0.1802, 0.9061, -0.3827), (-0.1622, 0.8155, -0.5556), (-0.1379, 0.6935, -0.7071), (-0.1084, 0.5449, -0.8315), (-0.07466, 0.3753, -0.9239), (-0.03806, 0.1913, -0.9808), (3.749e-08, 0.1951, 0.9808), (7.847e-08, 0.3827, 0.9239), (1.083e-07, 0.5556, 0.8315), (1.53e-07, 0.7071, 0.7071), (2.722e-07, 0.8315, 0.5556), (6.357e-08, 0.9239, 0.3827), (2.573e-07, 0.9808, 0.1951), (2.722e-07, 1.0, 7.55e-08), (2.573e-07, 0.9808, -0.1951), (6.357e-08, 0.9239, -0.3827), (2.722e-07, 0.8315, -0.5556), (1.53e-07, 0.7071, -0.7071), (1.232e-07, 0.5556, -0.8315), (7.847e-08, 0.3827, -0.9239), (1.514e-08, 0.1951, -0.9808)], [], [(474, 473, 7, 8), (467, 256, 1), (0, 481, 15), (475, 474, 8, 9), (468, 467, 1, 2), (476, 475, 9, 10), (469, 468, 2, 3), (477, 476, 10, 11), (470, 469, 3, 4), (478, 477, 11, 12), (471, 470, 4, 5), (479, 478, 12, 13), (472, 471, 5, 6), (480, 479, 13, 14), (473, 472, 6, 7), (481, 480, 14, 15), (7, 6, 21, 22), (15, 14, 29, 30), (8, 7, 22, 23), (1, 256, 16), (0, 15, 30), (9, 8, 23, 24), (2, 1, 16, 17), (10, 9, 24, 25), (3, 2, 17, 18), (11, 10, 25, 26), (4, 3, 18, 19), (12, 11, 26, 27), (5, 4, 19, 20), (13, 12, 27, 28), (6, 5, 20, 21), (14, 13, 28, 29), (26, 25, 40, 41), (19, 18, 33, 34), (27, 26, 41, 42), (20, 19, 34, 35), (28, 27, 42, 43), (21, 20, 35, 36), (29, 28, 43, 44), (22, 21, 36, 37), (30, 29, 44, 45), (23, 22, 37, 38), (16, 256, 31), (0, 30, 45), (24, 23, 38, 39), (17, 16, 31, 32), (25, 24, 39, 40), (18, 17, 32, 33), (45, 44, 59, 60), (38, 37, 52, 53), (31, 256, 46), (0, 45, 60), (39, 38, 53, 54), (32, 31, 46, 47), (40, 39, 54, 55), (33, 32, 47, 48), (41, 40, 55, 56), (34, 33, 48, 49), (42, 41, 56, 57), (35, 34, 49, 50), (43, 42, 57, 58), (36, 35, 50, 51), (44, 43, 58, 59), (37, 36, 51, 52), (49, 48, 63, 64), (57, 56, 71, 72), (50, 49, 64, 65), (58, 57, 72, 73), (51, 50, 65, 66), (59, 58, 73, 74), (52, 51, 66, 67), (60, 59, 74, 75), (53, 52, 67, 68), (46, 256, 61), (0, 60, 75), (54, 53, 68, 69), (47, 46, 61, 62), (55, 54, 69, 70), (48, 47, 62, 63), (56, 55, 70, 71), (68, 67, 82, 83), (61, 256, 76), (0, 75, 90), (69, 68, 83, 84), (62, 61, 76, 77), (70, 69, 84, 85), (63, 62, 77, 78), (71, 70, 85, 86), (64, 63, 78, 79), (72, 71, 86, 87), (65, 64, 79, 80), (73, 72, 87, 88), (66, 65, 80, 81), (74, 73, 88, 89), (67, 66, 81, 82), (75, 74, 89, 90), (87, 86, 101, 102), (80, 79, 94, 95), (88, 87, 102, 103), (81, 80, 95, 96), (89, 88, 103, 104), (82, 81, 96, 97), (90, 89, 104, 105), (83, 82, 97, 98), (76, 256, 91), (0, 90, 105), (84, 83, 98, 99), (77, 76, 91, 92), (85, 84, 99, 100), (78, 77, 92, 93), (86, 85, 100, 101), (79, 78, 93, 94), (0, 105, 120), (99, 98, 113, 114), (92, 91, 106, 107), (100, 99, 114, 115), (93, 92, 107, 108), (101, 100, 115, 116), (94, 93, 108, 109), (102, 101, 116, 117), (95, 94, 109, 110), (103, 102, 117, 118), (96, 95, 110, 111), (104, 103, 118, 119), (97, 96, 111, 112), (105, 104, 119, 120), (98, 97, 112, 113), (91, 256, 106), (118, 117, 132, 133), (111, 110, 125, 126), (119, 118, 133, 134), (112, 111, 126, 127), (120, 119, 134, 135), (113, 112, 127, 128), (106, 256, 121), (0, 120, 135), (114, 113, 128, 129), (107, 106, 121, 122), (115, 114, 129, 130), (108, 107, 122, 123), (116, 115, 130, 131), (109, 108, 123, 124), (117, 116, 131, 132), (110, 109, 124, 125), (122, 121, 136, 137), (130, 129, 144, 145), (123, 122, 137, 138), (131, 130, 145, 146), (124, 123, 138, 139), (132, 131, 146, 147), (125, 124, 139, 140), (133, 132, 147, 148), (126, 125, 140, 141), (134, 133, 148, 149), (127, 126, 141, 142), (135, 134, 149, 150), (128, 127, 142, 143), (121, 256, 136), (0, 135, 150), (129, 128, 143, 144), (141, 140, 155, 156), (149, 148, 163, 164), (142, 141, 156, 157), (150, 149, 164, 165), (143, 142, 157, 158), (136, 256, 151), (0, 150, 165), (144, 143, 158, 159), (137, 136, 151, 152), (145, 144, 159, 160), (138, 137, 152, 153), (146, 145, 160, 161), (139, 138, 153, 154), (147, 146, 161, 162), (140, 139, 154, 155), (148, 147, 162, 163), (160, 159, 174, 175), (153, 152, 167, 168), (161, 160, 175, 176), (154, 153, 168, 169), (162, 161, 176, 177), (155, 154, 169, 170), (163, 162, 177, 178), (156, 155, 170, 171), (164, 163, 178, 179), (157, 156, 171, 172), (165, 164, 179, 180), (158, 157, 172, 173), (151, 256, 166), (0, 165, 180), (159, 158, 173, 174), (152, 151, 166, 167), (179, 178, 193, 194), (172, 171, 186, 187), (180, 179, 194, 195), (173, 172, 187, 188), (166, 256, 181), (0, 180, 195), (174, 173, 188, 189), (167, 166, 181, 182), (175, 174, 189, 190), (168, 167, 182, 183), (176, 175, 190, 191), (169, 168, 183, 184), (177, 176, 191, 192), (170, 169, 184, 185), (178, 177, 192, 193), (171, 170, 185, 186), (183, 182, 197, 198), (191, 190, 205, 206), (184, 183, 198, 199), (192, 191, 206, 207), (185, 184, 199, 200), (193, 192, 207, 208), (186, 185, 200, 201), (194, 193, 208, 209), (187, 186, 201, 202), (195, 194, 209, 210), (188, 187, 202, 203), (181, 256, 196), (0, 195, 210), (189, 188, 203, 204), (182, 181, 196, 197), (190, 189, 204, 205), (202, 201, 216, 217), (210, 209, 224, 225), (203, 202, 217, 218), (196, 256, 211), (0, 210, 225), (204, 203, 218, 219), (197, 196, 211, 212), (205, 204, 219, 220), (198, 197, 212, 213), (206, 205, 220, 221), (199, 198, 213, 214), (207, 206, 221, 222), (200, 199, 214, 215), (208, 207, 222, 223), (201, 200, 215, 216), (209, 208, 223, 224), (221, 220, 235, 236), (214, 213, 228, 229), (222, 221, 236, 237), (215, 214, 229, 230), (223, 222, 237, 238), (216, 215, 230, 231), (224, 223, 238, 239), (217, 216, 231, 232), (225, 224, 239, 240), (218, 217, 232, 233), (211, 256, 226), (0, 225, 240), (219, 218, 233, 234), (212, 211, 226, 227), (220, 219, 234, 235), (213, 212, 227, 228), (240, 239, 254, 255), (233, 232, 247, 248), (226, 256, 241), (0, 240, 255), (234, 233, 248, 249), (227, 226, 241, 242), (235, 234, 249, 250), (228, 227, 242, 243), (236, 235, 250, 251), (229, 228, 243, 244), (237, 236, 251, 252), (230, 229, 244, 245), (238, 237, 252, 253), (231, 230, 245, 246), (239, 238, 253, 254), (232, 231, 246, 247), (252, 251, 267, 268), (245, 244, 260, 261), (253, 252, 268, 269), (246, 245, 261, 262), (254, 253, 269, 270), (247, 246, 262, 263), (255, 254, 270, 271), (248, 247, 263, 264), (241, 256, 257), (0, 255, 271), (249, 248, 264, 265), (242, 241, 257, 258), (250, 249, 265, 266), (243, 242, 258, 259), (251, 250, 266, 267), (244, 243, 259, 260), (257, 256, 272), (0, 271, 286), (265, 264, 279, 280), (258, 257, 272, 273), (266, 265, 280, 281), (259, 258, 273, 274), (267, 266, 281, 282), (260, 259, 274, 275), (268, 267, 282, 283), (261, 260, 275, 276), (269, 268, 283, 284), (262, 261, 276, 277), (270, 269, 284, 285), (263, 262, 277, 278), (271, 270, 285, 286), (264, 263, 278, 279), (276, 275, 290, 291), (284, 283, 298, 299), (277, 276, 291, 292), (285, 284, 299, 300), (278, 277, 292, 293), (286, 285, 300, 301), (279, 278, 293, 294), (272, 256, 287), (0, 286, 301), (280, 279, 294, 295), (273, 272, 287, 288), (281, 280, 295, 296), (274, 273, 288, 289), (282, 281, 296, 297), (275, 274, 289, 290), (283, 282, 297, 298), (295, 294, 309, 310), (288, 287, 302, 303), (296, 295, 310, 311), (289, 288, 303, 304), (297, 296, 311, 312), (290, 289, 304, 305), (298, 297, 312, 313), (291, 290, 305, 306), (299, 298, 313, 314), (292, 291, 306, 307), (300, 299, 314, 315), (293, 292, 307, 308), (301, 300, 315, 316), (294, 293, 308, 309), (287, 256, 302), (0, 301, 316), (314, 313, 328, 329), (307, 306, 321, 322), (315, 314, 329, 330), (308, 307, 322, 323), (316, 315, 330, 331), (309, 308, 323, 324), (302, 256, 317), (0, 316, 331), (310, 309, 324, 325), (303, 302, 317, 318), (311, 310, 325, 326), (304, 303, 318, 319), (312, 311, 326, 327), (305, 304, 319, 320), (313, 312, 327, 328), (306, 305, 320, 321), (318, 317, 332, 333), (326, 325, 340, 341), (319, 318, 333, 334), (327, 326, 341, 342), (320, 319, 334, 335), (328, 327, 342, 343), (321, 320, 335, 336), (329, 328, 343, 344), (322, 321, 336, 337), (330, 329, 344, 345), (323, 322, 337, 338), (331, 330, 345, 346), (324, 323, 338, 339), (317, 256, 332), (0, 331, 346), (325, 324, 339, 340), (337, 336, 351, 352), (345, 344, 359, 360), (338, 337, 352, 353), (346, 345, 360, 361), (339, 338, 353, 354), (332, 256, 347), (0, 346, 361), (340, 339, 354, 355), (333, 332, 347, 348), (341, 340, 355, 356), (334, 333, 348, 349), (342, 341, 356, 357), (335, 334, 349, 350), (343, 342, 357, 358), (336, 335, 350, 351), (344, 343, 358, 359), (356, 355, 370, 371), (349, 348, 363, 364), (357, 356, 371, 372), (350, 349, 364, 365), (358, 357, 372, 373), (351, 350, 365, 366), (359, 358, 373, 374), (352, 351, 366, 367), (360, 359, 374, 375), (353, 352, 367, 368), (361, 360, 375, 376), (354, 353, 368, 369), (347, 256, 362), (0, 361, 376), (355, 354, 369, 370), (348, 347, 362, 363), (375, 374, 389, 390), (368, 367, 382, 383), (376, 375, 390, 391), (369, 368, 383, 384), (362, 256, 377), (0, 376, 391), (370, 369, 384, 385), (363, 362, 377, 378), (371, 370, 385, 386), (364, 363, 378, 379), (372, 371, 386, 387), (365, 364, 379, 380), (373, 372, 387, 388), (366, 365, 380, 381), (374, 373, 388, 389), (367, 366, 381, 382), (387, 386, 401, 402), (380, 379, 394, 395), (388, 387, 402, 403), (381, 380, 395, 396), (389, 388, 403, 404), (382, 381, 396, 397), (390, 389, 404, 405), (383, 382, 397, 398), (391, 390, 405, 406), (384, 383, 398, 399), (377, 256, 392), (0, 391, 406), (385, 384, 399, 400), (378, 377, 392, 393), (386, 385, 400, 401), (379, 378, 393, 394), (406, 405, 420, 421), (399, 398, 413, 414), (392, 256, 407), (0, 406, 421), (400, 399, 414, 415), (393, 392, 407, 408), (401, 400, 415, 416), (394, 393, 408, 409), (402, 401, 416, 417), (395, 394, 409, 410), (403, 402, 417, 418), (396, 395, 410, 411), (404, 403, 418, 419), (397, 396, 411, 412), (405, 404, 419, 420), (398, 397, 412, 413), (410, 409, 424, 425), (418, 417, 432, 433), (411, 410, 425, 426), (419, 418, 433, 434), (412, 411, 426, 427), (420, 419, 434, 435), (413, 412, 427, 428), (421, 420, 435, 436), (414, 413, 428, 429), (407, 256, 422), (0, 421, 436), (415, 414, 429, 430), (408, 407, 422, 423), (416, 415, 430, 431), (409, 408, 423, 424), (417, 416, 431, 432), (429, 428, 443, 444), (422, 256, 437), (0, 436, 451), (430, 429, 444, 445), (423, 422, 437, 438), (431, 430, 445, 446), (424, 423, 438, 439), (432, 431, 446, 447), (425, 424, 439, 440), (433, 432, 447, 448), (426, 425, 440, 441), (434, 433, 448, 449), (427, 426, 441, 442), (435, 434, 449, 450), (428, 427, 442, 443), (436, 435, 450, 451), (448, 447, 462, 463), (441, 440, 455, 456), (449, 448, 463, 464), (442, 441, 456, 457), (450, 449, 464, 465), (443, 442, 457, 458), (451, 450, 465, 466), (444, 443, 458, 459), (437, 256, 452), (0, 451, 466), (445, 444, 459, 460), (438, 437, 452, 453), (446, 445, 460, 461), (439, 438, 453, 454), (447, 446, 461, 462), (440, 439, 454, 455), (452, 256, 467), (0, 466, 481), (460, 459, 474, 475), (453, 452, 467, 468), (461, 460, 475, 476), (454, 453, 468, 469), (462, 461, 476, 477), (455, 454, 469, 470), (463, 462, 477, 478), (456, 455, 470, 471), (464, 463, 478, 479), (457, 456, 471, 472), (465, 464, 479, 480), (458, 457, 472, 473), (466, 465, 480, 481), (459, 458, 473, 474)])
me_sphere.polygons.foreach_set('use_smooth', [True] * 512)
me_sphere.materials.append(mat_material)
me_sphere.use_remesh_preserve_volume = False
me_sphere.use_remesh_preserve_attributes = False
me_sphere.use_mirror_vertex_groups = False
me_sphere.update()

# ---- objects
ob_sphere_001 = bpy.data.objects.new('Sphere.001', me_sphere_001)
ob_sphere = bpy.data.objects.new('Sphere', me_sphere)

# ---- transforms, parenting, visibility, modifiers, constraints
ob_sphere_001.location = (0.0, 0.0, -1.25)
ob_sphere_001.lineart.crease_threshold = 0.0
ob_sphere.location = (0.0, 0.0, 1.25)
ob_sphere.lineart.crease_threshold = 0.0

# ---- collection membership
col_collection_1.objects.link(ob_sphere_001)
col_collection_1.objects.link(ob_sphere)

# ---- scene / render settings (as saved in the file)
scene.frame_start = 1; scene.frame_end = 250; scene.frame_set(1)
scene.render.engine = 'BLENDER_EEVEE_NEXT'
scene.render.resolution_percentage = 50
scene.render.dither_intensity = 0.0
scene.cycles.use_denoising = False
scene.cycles.samples = 128
scene.cycles.sampling_pattern = 'TABULATED_SOBOL'
scene.cycles.use_adaptive_sampling = False
scene.cycles.use_light_tree = False
scene.cycles.blur_glossy = 0.0
scene.cycles.sample_clamp_indirect = 0.0
scene.view_settings.view_transform = 'Standard'
bpy.context.view_layer.update()

# ---- added for rendering (the .blend has no active camera and no usable light): camera, sun + grey world if the file has none
cam_auto = bpy.data.cameras.new('AutoCamera')
cam_auto.lens = 50.0
cam_auto.sensor_width = 36.0
cam_auto.clip_end = 1000.0
ob_auto_camera = bpy.data.objects.new('AutoCamera', cam_auto)
scene.collection.objects.link(ob_auto_camera)
ob_auto_camera.location = (4.91764, -5.90116, 3.93411)
ob_auto_camera.rotation_euler = (1.09748, -7.21219e-08, 0.694738)
scene.camera = ob_auto_camera
light_auto_sun = bpy.data.lights.new('AutoSun', 'SUN')
light_auto_sun.energy = 3.0
light_auto_sun.angle = 0.0523599
ob_auto_sun = bpy.data.objects.new('AutoSun', light_auto_sun)
scene.collection.objects.link(ob_auto_sun)
ob_auto_sun.rotation_euler = (0.872665, 0.174533, 0.523599)
if scene.world is None:
    world_auto = bpy.data.worlds.new('AutoWorld')
    world_auto.color = (0.3, 0.3, 0.3)
    scene.world = world_auto
bpy.context.view_layer.update()

